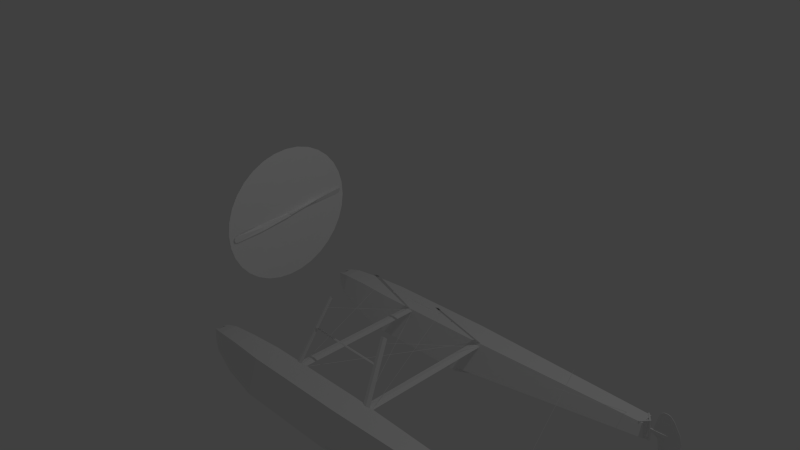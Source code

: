 # Source: c172p-detailed-pontoon.blend  (saved by Blender 2.64.0; exported with 4.5.12 LTS)
import bpy
from mathutils import Matrix  # noqa: F401  (used for matrix-valued properties, if any)

bpy.ops.wm.read_factory_settings(use_empty=True)
scene = bpy.context.scene
scene.name = 'Scene'

# ---- collections
col_collection_1 = bpy.data.collections.new('Collection 1'); scene.collection.children.link(col_collection_1)

# ---- materials (node trees are filled in below, after node groups)
mat_whitepaint_003 = bpy.data.materials.new('WhitePaint.003')
mat_whitepaint_003.alpha_threshold = 0.0
mat_whitepaint_003.use_transparent_shadow = False
mat_whitepaint_003.diffuse_color = (0.9, 0.9, 0.9, 1.0)
mat_whitepaint_003.roughness = 0.5
mat_whitepaint_003.specular_intensity = 0.64
mat_whitepaint_003.line_color = (0.0, 0.0, 0.0, 1.0)
mat_external_mat_000 = bpy.data.materials.new('external_mat.000')
mat_external_mat_000.alpha_threshold = 0.0
mat_external_mat_000.use_transparent_shadow = False
mat_external_mat_000.diffuse_color = (1.0, 1.0, 1.0, 1.0)
mat_external_mat_000.specular_color = (0.72, 0.72, 0.72)
mat_external_mat_000.roughness = 0.5
mat_external_mat_000.line_color = (0.0, 0.0, 0.0, 1.0)
mat_external_mat_004 = bpy.data.materials.new('external_mat.004')
mat_external_mat_004.alpha_threshold = 0.0
mat_external_mat_004.use_transparent_shadow = False
mat_external_mat_004.diffuse_color = (1.0, 1.0, 1.0, 1.0)
mat_external_mat_004.specular_color = (0.72, 0.72, 0.72)
mat_external_mat_004.roughness = 0.5
mat_external_mat_004.line_color = (0.0, 0.0, 0.0, 1.0)
mat_whitepaint_001 = bpy.data.materials.new('WhitePaint.001')
mat_whitepaint_001.alpha_threshold = 0.0
mat_whitepaint_001.use_transparent_shadow = False
mat_whitepaint_001.diffuse_color = (0.9, 0.9, 0.9, 1.0)
mat_whitepaint_001.roughness = 0.5
mat_whitepaint_001.specular_intensity = 0.64
mat_whitepaint_001.line_color = (0.0, 0.0, 0.0, 1.0)

# ---- node groups
ng_auto_smooth = bpy.data.node_groups.new('Auto Smooth', 'GeometryNodeTree')
_s = ng_auto_smooth.interface.new_socket(name='Geometry', in_out='OUTPUT', socket_type='NodeSocketGeometry')
_s = ng_auto_smooth.interface.new_socket(name='Geometry', in_out='INPUT', socket_type='NodeSocketGeometry')
_s = ng_auto_smooth.interface.new_socket(name='Angle', in_out='INPUT', socket_type='NodeSocketFloat')
_s.subtype = 'ANGLE'
_s.min_value = 0.0
_s.max_value = 3.142
ng_auto_smooth.is_modifier = True
_N = ng_auto_smooth.nodes; _L = ng_auto_smooth.links
n0 = _N.new('NodeGroupOutput'); n0.name = 'Group Output'; n0.location = (480, -100)
n1 = _N.new('NodeGroupInput'); n1.name = 'Group Input'; n1.location = (-420, -300)
n2 = _N.new('NodeGroupInput'); n2.name = 'Group Input.001'; n2.location = (-60, -100)
n3 = _N.new('GeometryNodeSetShadeSmooth'); n3.name = 'Set Shade Smooth'; n3.location = (120, -100)
n3.domain = 'EDGE'
n4 = _N.new('GeometryNodeSetShadeSmooth'); n4.name = 'Set Shade Smooth.001'; n4.location = (300, -100)
n5 = _N.new('GeometryNodeInputMeshEdgeAngle'); n5.name = 'Edge Angle'; n5.location = (-420, -220)
n6 = _N.new('GeometryNodeInputEdgeSmooth'); n6.name = 'Is Edge Smooth'; n6.location = (-60, -160)
n7 = _N.new('GeometryNodeInputShadeSmooth'); n7.name = 'Is Face Smooth'; n7.location = (-240, -340)
n8 = _N.new('FunctionNodeBooleanMath'); n8.name = 'Boolean Math'; n8.location = (-60, -220)
n9 = _N.new('FunctionNodeCompare'); n9.name = 'Compare'; n9.location = (-240, -180)
n9.operation = 'LESS_EQUAL'
_L.new(n5.outputs[0], n9.inputs[0])
_L.new(n4.outputs[0], n0.inputs[0])
_L.new(n1.outputs[1], n9.inputs[1])
_L.new(n9.outputs[0], n8.inputs[0])
_L.new(n7.outputs[0], n8.inputs[1])
_L.new(n2.outputs[0], n3.inputs[0])
_L.new(n6.outputs[0], n3.inputs[1])
_L.new(n3.outputs[0], n4.inputs[0])
_L.new(n8.outputs[0], n3.inputs[2])
n0.is_active_output = True

# ---- material node trees

# ---- world
world_world = bpy.data.worlds.new('World'); scene.world = world_world
world_world.color = (0.05088, 0.05088, 0.05088)
world_world.use_sun_shadow = False
world_world.sun_shadow_jitter_overblur = 0.0
world_world.cycles.sampling_method = 'MANUAL'
world_world.cycles.sample_map_resolution = 256

# ---- cameras
cam_camera = bpy.data.cameras.new('Camera')
cam_camera.clip_end = 100.0
cam_camera.lens = 35.0
cam_camera.sensor_width = 32.0
cam_camera.sensor_height = 18.0
cam_camera.ortho_scale = 7.314
cam_camera.dof.focus_distance = 0.0
cam_camera.dof.aperture_fstop = 128.0

# ---- lights
light_lamp = bpy.data.lights.new('Lamp', 'POINT')
light_lamp.transmission_factor = 0.0
light_lamp.cutoff_distance = 30.0
light_lamp.energy = 100.0
light_lamp.shadow_buffer_clip_start = 1.001
light_lamp.shadow_soft_size = 0.1
light_lamp.shadow_maximum_resolution = 0.006
light_lamp.use_absolute_resolution = True
light_lamp.cycles.use_multiple_importance_sampling = False

# ---- meshes
me_mesh_015 = bpy.data.meshes.new('Mesh.015')
me_mesh_015.from_pydata([(-1.369, 1.196, -1.532), (-1.367, 1.197, -1.537), (-1.371, 1.194, -1.537), (0.0779, -1.198, -1.504), (0.07995, -1.196, -1.509), (0.07628, -1.2, -1.51), (0.07628, 1.194, -1.51), (0.07995, 1.19, -1.509), (0.0779, 1.192, -1.504), (-1.371, -1.2, -1.537), (-1.367, -1.203, -1.537), (-1.369, -1.201, -1.532), (-1.465, -1.154, -1.52), (-1.462, -1.156, -1.519), (-1.461, -1.152, -1.522), (-1.483, 0.5896, -0.7215), (-1.48, 0.5887, -0.7202), (-1.479, 0.5904, -0.7226), (-1.479, -0.5963, -0.7226), (-1.48, -0.5946, -0.7202), (-1.483, -0.5955, -0.7215), (-1.461, 1.146, -1.522), (-1.462, 1.15, -1.519), (-1.465, 1.148, -1.52), (0.2436, 1.205, -1.512), (0.2464, 1.207, -1.509), (0.2474, 1.204, -1.512), (-0.1005, -0.625, -0.7317), (-0.09774, -0.6241, -0.7292), (-0.0968, -0.6259, -0.7315), (-0.0968, 0.62, -0.7315), (-0.09774, 0.6182, -0.7292), (-0.1005, 0.6191, -0.7317), (0.2474, -1.21, -1.512), (0.2464, -1.213, -1.509), (0.2436, -1.211, -1.512), (3.369, -1.441, -1.372), (3.359, -1.452, -1.373), (3.356, -1.452, -1.374), (3.335, -1.437, -1.375), (3.335, -1.432, -1.375), (3.356, -1.417, -1.374), (3.359, -1.417, -1.373), (3.369, -1.427, -1.372), (3.359, -1.452, -1.365), (3.369, -1.441, -1.364), (3.355, -1.452, -1.365), (3.334, -1.437, -1.366), (3.334, -1.432, -1.366), (3.355, -1.417, -1.365), (3.359, -1.417, -1.365), (3.369, -1.427, -1.364), (3.352, -1.434, -1.365), (3.254, -1.294, -1.375), (3.237, -1.306, -1.376), (3.237, -1.306, -1.367), (3.254, -1.294, -1.366), (3.237, -1.563, -1.376), (3.254, -1.575, -1.375), (3.254, -1.575, -1.367), (3.237, -1.563, -1.367), (3.369, -1.427, -1.372), (3.359, -1.417, -1.373), (3.356, -1.417, -1.374), (3.335, -1.432, -1.375), (3.335, -1.437, -1.375), (3.356, -1.452, -1.374), (3.359, -1.452, -1.373), (3.369, -1.441, -1.372), (3.376, -1.434, -1.718), (3.393, -1.427, -1.717), (3.383, -1.417, -1.718), (3.369, -1.417, -1.719), (3.359, -1.427, -1.719), (3.359, -1.441, -1.719), (3.369, -1.452, -1.719), (3.383, -1.452, -1.718), (3.393, -1.441, -1.717), (3.371, -1.427, -1.399), (3.361, -1.417, -1.4), (3.347, -1.417, -1.401), (3.337, -1.427, -1.401), (3.337, -1.441, -1.401), (3.347, -1.452, -1.401), (3.361, -1.452, -1.4), (3.371, -1.441, -1.399), (3.391, -1.427, -1.683), (3.381, -1.417, -1.683), (3.367, -1.417, -1.684), (3.357, -1.427, -1.685), (3.357, -1.441, -1.685), (3.367, -1.452, -1.684), (3.381, -1.452, -1.683), (3.391, -1.441, -1.683), (3.297, -1.441, -1.69), (3.297, -1.427, -1.69), (3.297, -1.441, -1.725), (3.297, -1.427, -1.725), (3.297, -1.441, -1.406), (3.297, -1.441, -1.379), (3.297, -1.427, -1.379), (3.297, -1.427, -1.406), (-3.457, -1.553, -1.649), (-0.09679, -1.66, -1.46), (-0.09668, -1.87, -2.069), (-0.09668, -0.9971, -2.066), (-0.09679, -1.21, -1.458), (-0.09658, -1.016, -2.013), (3.298, -1.25, -1.594), (3.298, -1.617, -1.595), (3.298, -1.433, -1.733), (-1.503, -0.8497, -0.9957), (-1.455, -0.8498, -0.9843), (-1.455, -0.8306, -0.9956), (-0.004982, -0.8497, -0.9957), (-0.0693, -0.8306, -0.9956), (-0.0693, -0.8498, -0.9843), (-1.455, -0.8497, -1.007), (-0.0693, -0.8497, -1.007), (-1.455, -0.8689, -0.9957), (-0.0693, -0.8689, -0.9957), (0.4858, -1.128, -1.987), (0.4858, -1.738, -1.987), (0.5246, -1.433, -2.192), (0.5199, -1.399, -2.168), (-1.457, 1.202, -1.521), (-1.457, -1.202, -1.521), (-1.368, -1.202, -1.535), (-1.368, 1.202, -1.535), (-1.457, -1.202, -1.549), (-1.457, 1.202, -1.549), (-1.546, -1.202, -1.535), (-1.546, 1.202, -1.535), (0.1627, 1.208, -1.494), (0.1627, -1.208, -1.494), (0.2516, -1.208, -1.508), (0.2516, 1.208, -1.508), (0.1625, -1.208, -1.521), (0.1625, 1.208, -1.521), (0.07366, -1.208, -1.508), (0.07366, 1.208, -1.508), (-1.502, -1.203, -1.506), (-1.502, -0.503, -0.5891), (-1.448, -0.521, -0.572), (-1.446, -1.221, -1.506), (-1.502, -0.5067, -0.5546), (-1.501, -1.238, -1.506), (-1.555, -0.4887, -0.5717), (-1.558, -1.221, -1.506), (0.1739, -1.225, -1.46), (0.09971, -1.242, -1.46), (-0.1868, -0.5908, -0.6595), (-0.1227, -0.5764, -0.67), (0.1723, -1.26, -1.459), (-0.1238, -0.5978, -0.6459), (0.2464, -1.243, -1.46), (-0.05975, -0.5835, -0.6565), (-2.098, -1.21, -1.523), (-2.098, -0.9971, -2.117), (-2.098, -1.433, -2.398), (-2.098, -1.87, -2.12), (-2.098, -1.66, -1.525), (-2.759, -1.249, -1.555), (-2.759, -1.621, -1.556), (-2.759, -1.794, -2.048), (-2.759, -1.433, -2.301), (-2.759, -1.073, -2.046), (-3.261, -1.182, -1.91), (-3.261, -1.433, -2.094), (-3.261, -1.686, -1.911), (-0.09655, -1.134, -2.093), (-0.09655, -1.736, -2.093), (-0.09668, -1.433, -2.348), (3.298, -1.557, -1.379), (3.298, -1.311, -1.378), (-0.09658, -1.851, -2.016), (-3.261, -1.588, -1.604), (-3.457, -1.315, -1.649), (-3.261, -1.281, -1.602), (-3.457, -1.495, -1.649), (-3.457, -1.374, -1.649), (-3.565, -1.495, -1.688), (-3.565, -1.521, -1.688), (-3.565, -1.347, -1.688), (-3.565, -1.374, -1.688), (-3.565, -1.495, -1.736), (-3.457, -1.591, -1.809), (-3.457, -1.276, -1.808), (-3.565, -1.374, -1.736), (-3.479, -1.495, -1.862), (-3.479, -1.374, -1.862), (-3.479, -1.434, -1.862), (0.4219, -1.195, -1.723), (0.4219, -1.672, -1.723), (-0.03263, -1.2, -1.722), (-0.03263, -1.669, -1.722), (-0.03263, 1.669, -1.722), (-0.03263, 1.2, -1.722), (0.4219, 1.672, -1.723), (0.4219, 1.195, -1.723), (-3.479, 1.434, -1.862), (-3.479, 1.374, -1.862), (-3.479, 1.495, -1.862), (-3.565, 1.374, -1.736), (-3.457, 1.276, -1.808), (-3.457, 1.591, -1.809), (-3.565, 1.495, -1.736), (-3.565, 1.374, -1.688), (-3.565, 1.347, -1.688), (-3.565, 1.521, -1.688), (-3.565, 1.495, -1.688), (-3.457, 1.374, -1.649), (-3.457, 1.495, -1.649), (-3.261, 1.281, -1.602), (-3.457, 1.315, -1.649), (-3.261, 1.588, -1.604), (-0.09658, 1.851, -2.016), (3.298, 1.311, -1.378), (3.298, 1.557, -1.379), (-0.09668, 1.433, -2.348), (-0.09655, 1.736, -2.093), (-0.09655, 1.134, -2.093), (-3.261, 1.686, -1.911), (-3.261, 1.433, -2.094), (-3.261, 1.182, -1.91), (-2.759, 1.073, -2.046), (-2.759, 1.433, -2.301), (-2.759, 1.794, -2.048), (-2.759, 1.621, -1.556), (-2.759, 1.249, -1.555), (-2.098, 1.66, -1.525), (-2.098, 1.87, -2.12), (-2.098, 1.433, -2.398), (-2.098, 0.9971, -2.117), (-2.098, 1.21, -1.523), (-0.05975, 0.5835, -0.6565), (0.2464, 1.243, -1.46), (-0.1238, 0.5978, -0.6459), (0.1723, 1.26, -1.459), (-0.1227, 0.5764, -0.67), (-0.1868, 0.5908, -0.6595), (0.09971, 1.242, -1.46), (0.1739, 1.225, -1.46), (-1.558, 1.221, -1.506), (-1.555, 0.4887, -0.5717), (-1.501, 1.238, -1.506), (-1.502, 0.5067, -0.5546), (-1.446, 1.221, -1.506), (-1.448, 0.521, -0.572), (-1.502, 0.503, -0.5891), (-1.502, 1.203, -1.506), (0.5199, 1.399, -2.168), (0.5246, 1.433, -2.192), (0.4858, 1.738, -1.987), (0.4858, 1.128, -1.987), (-0.0701, 0.8882, -0.9958), (-1.456, 0.8505, -0.9958), (-0.06957, 0.8689, -1.007), (-1.455, 0.8497, -1.007), (-0.06958, 0.8692, -0.9843), (-0.06906, 0.8499, -0.9955), (-0.005285, 0.8708, -0.9956), (-1.455, 0.8122, -0.9956), (-1.455, 0.8315, -0.9844), (-1.503, 0.8301, -0.9957), (3.298, 1.433, -1.733), (3.298, 1.617, -1.595), (3.298, 1.25, -1.594), (-0.09658, 1.016, -2.013), (-0.09679, 1.21, -1.458), (-0.09668, 0.9971, -2.066), (-0.09668, 1.87, -2.069), (-0.09679, 1.66, -1.46), (-3.457, 1.553, -1.649), (3.297, 1.427, -1.406), (3.297, 1.427, -1.379), (3.297, 1.441, -1.379), (3.297, 1.441, -1.406), (3.297, 1.427, -1.725), (3.297, 1.441, -1.725), (3.297, 1.427, -1.69), (3.297, 1.441, -1.69), (3.391, 1.441, -1.683), (3.381, 1.452, -1.683), (3.367, 1.452, -1.684), (3.357, 1.441, -1.685), (3.357, 1.427, -1.685), (3.367, 1.417, -1.684), (3.381, 1.417, -1.683), (3.391, 1.427, -1.683), (3.371, 1.441, -1.399), (3.361, 1.452, -1.4), (3.347, 1.452, -1.401), (3.337, 1.441, -1.401), (3.337, 1.427, -1.401), (3.347, 1.417, -1.401), (3.361, 1.417, -1.4), (3.371, 1.427, -1.399), (3.393, 1.441, -1.717), (3.383, 1.452, -1.718), (3.369, 1.452, -1.719), (3.359, 1.441, -1.719), (3.359, 1.427, -1.719), (3.369, 1.417, -1.719), (3.383, 1.417, -1.718), (3.393, 1.427, -1.717), (3.376, 1.434, -1.718), (3.369, 1.441, -1.372), (3.359, 1.452, -1.373), (3.356, 1.452, -1.374), (3.335, 1.437, -1.375), (3.335, 1.432, -1.375), (3.356, 1.417, -1.374), (3.359, 1.417, -1.373), (3.369, 1.427, -1.372), (3.237, 1.563, -1.367), (3.254, 1.575, -1.367), (3.254, 1.575, -1.375), (3.237, 1.563, -1.376), (3.254, 1.294, -1.366), (3.237, 1.306, -1.367), (3.237, 1.306, -1.376), (3.254, 1.294, -1.375), (3.352, 1.434, -1.365), (3.369, 1.427, -1.364), (3.359, 1.417, -1.365), (3.355, 1.417, -1.365), (3.334, 1.432, -1.366), (3.334, 1.437, -1.366), (3.355, 1.452, -1.365), (3.369, 1.441, -1.364), (3.359, 1.452, -1.365), (3.369, 1.427, -1.372), (3.359, 1.417, -1.373), (3.356, 1.417, -1.374), (3.335, 1.432, -1.375), (3.335, 1.437, -1.375), (3.356, 1.452, -1.374), (3.359, 1.452, -1.373), (3.369, 1.441, -1.372), (-1.013, -0.8498, -0.9843), (-1.013, -0.8306, -0.9956), (-0.0693, -0.8306, -0.9956), (-0.0693, -0.8498, -0.9843), (-1.013, -0.8497, -1.007), (-0.0693, -0.8497, -1.007), (-1.013, -0.8689, -0.9957), (-0.0693, -0.8689, -0.9957), (-0.0693, 0.8689, -0.9957), (-1.013, 0.8689, -0.9957), (-0.0693, 0.8497, -1.007), (-1.013, 0.8497, -1.007), (-0.0693, 0.8498, -0.9843), (-0.0693, 0.8306, -0.9956), (-1.013, 0.8306, -0.9956), (-1.013, 0.8498, -0.9843), (-1.013, -0.8498, -0.9843), (-1.013, -0.8306, -0.9956), (-0.0693, -0.8306, -0.9956), (-0.0693, -0.8498, -0.9843), (-1.013, -0.8497, -1.007), (-0.0693, -0.8497, -1.007), (-1.013, -0.8689, -0.9957), (-0.0693, -0.8689, -0.9957), (-0.0701, 0.8882, -0.9958), (-1.013, 0.8689, -0.9957), (-0.06957, 0.8689, -1.007), (-1.013, 0.8497, -1.007), (-0.06958, 0.8692, -0.9843), (-0.06906, 0.8499, -0.9955), (-1.013, 0.8243, -0.9955), (-1.013, 0.8435, -0.9843), (-1.455, -0.8498, -0.9843), (-0.5116, -0.8498, -0.9843), (-0.5116, -0.8306, -0.9956), (-1.455, -0.8306, -0.9956), (-1.455, -0.8306, -0.9956), (-0.5116, -0.8306, -0.9956), (-0.5116, -0.8497, -1.007), (-1.455, -0.8497, -1.007), (-1.455, -0.8497, -1.007), (-0.5116, -0.8497, -1.007), (-0.5116, -0.8689, -0.9957), (-1.455, -0.8689, -0.9957), (-0.5116, -0.8498, -0.9843), (-1.455, -0.8498, -0.9843), (-1.455, -0.8689, -0.9957), (-0.5116, -0.8689, -0.9957), (-0.5117, 0.8572, -0.9843), (-0.5122, 0.8762, -0.9958), (-1.456, 0.8505, -0.9958), (-1.455, 0.8315, -0.9844), (-1.455, 0.8312, -1.007), (-1.456, 0.8505, -0.9958), (-0.5122, 0.8762, -0.9958), (-0.5117, 0.8569, -1.007), (-1.455, 0.8122, -0.9956), (-1.455, 0.8312, -1.007), (-0.5117, 0.8569, -1.007), (-0.5111, 0.8379, -0.9955), (-1.455, 0.8315, -0.9844), (-1.455, 0.8122, -0.9956), (-0.5111, 0.8379, -0.9955), (-0.5117, 0.8572, -0.9843), (2.787, 0.2292, -0.1601), (2.787, 0.2269, -0.1581), (2.783, 0.2284, -0.1599), (2.982, -1.355, -1.396), (2.981, -1.359, -1.394), (2.978, -1.357, -1.396), (2.797, -0.2353, -0.2027), (2.798, -0.2367, -0.2053), (2.794, -0.2362, -0.2049), (3.006, 1.383, -1.392), (3.007, 1.382, -1.396), (3.003, 1.382, -1.394)], [], [(0, 3, 4, 1), (1, 4, 5, 2), (3, 0, 2, 5), (8, 6, 9, 11), (10, 9, 6, 7), (11, 10, 7, 8), (12, 13, 16, 15), (13, 14, 17, 16), (15, 17, 14, 12), (20, 23, 21, 18), (22, 19, 18, 21), (23, 20, 19, 22), (24, 27, 28, 25), (25, 28, 29, 26), (27, 24, 26, 29), (32, 30, 33, 35), (34, 33, 30, 31), (35, 34, 31, 32), (37, 36, 45, 44), (38, 37, 44, 46), (40, 39, 47, 48), (42, 41, 49, 50), (43, 42, 50, 51), (36, 43, 51, 45), (44, 45, 52), (46, 44, 52), (47, 46, 52), (48, 47, 52), (49, 48, 52), (50, 49, 52), (51, 50, 52), (45, 51, 52), (40, 54, 53, 41), (48, 55, 54, 40), (49, 56, 55, 48), (41, 53, 56, 49), (53, 54, 55, 56), (38, 58, 57, 39), (46, 59, 58, 38), (47, 60, 59, 46), (39, 57, 60, 47), (57, 58, 59, 60), (61, 68, 85, 78), (62, 61, 78, 79), (79, 80, 63, 62), (80, 81, 64, 63), (82, 83, 66, 65), (83, 84, 67, 66), (84, 85, 68, 67), (70, 77, 69), (71, 70, 69), (72, 71, 69), (73, 72, 69), (74, 73, 69), (75, 74, 69), (76, 75, 69), (77, 76, 69), (86, 93, 77, 70), (87, 86, 70, 71), (88, 87, 71, 72), (89, 88, 72, 73), (91, 90, 74, 75), (92, 91, 75, 76), (93, 92, 76, 77), (85, 93, 86, 78), (87, 79, 78, 86), (88, 80, 79, 87), (89, 81, 80, 88), (90, 82, 81, 89), (91, 83, 82, 90), (92, 84, 83, 91), (93, 85, 84, 92), (94, 95, 97, 96), (95, 94, 90, 89), (81, 82, 98, 101), (94, 96, 74, 90), (89, 73, 97, 95), (73, 74, 96, 97), (82, 65, 99, 98), (65, 64, 100, 99), (64, 81, 101, 100), (108, 109, 110), (111, 112, 113), (114, 115, 116), (111, 113, 117), (114, 118, 115), (111, 117, 119), (114, 120, 118), (119, 112, 111), (114, 116, 120), (107, 108, 121), (110, 122, 123), (108, 124, 121), (125, 126, 127, 128), (128, 127, 129, 130), (130, 129, 131, 132), (126, 125, 132, 131), (133, 134, 135, 136), (136, 135, 137, 138), (138, 137, 139, 140), (134, 133, 140, 139), (141, 142, 143, 144), (144, 143, 145, 146), (146, 145, 147, 148), (142, 141, 148, 147), (149, 150, 151, 152), (150, 153, 154, 151), (153, 155, 156, 154), (155, 149, 152, 156), (158, 105, 172, 159), (159, 172, 104, 160), (161, 163, 164, 160), (160, 164, 165, 159), (159, 165, 166, 158), (158, 166, 162, 157), (166, 167, 178, 162), (165, 168, 167, 166), (164, 169, 168, 165), (163, 176, 169, 164), (176, 102, 186, 169), (167, 187, 177, 178), (175, 122, 110, 109), (113, 112, 340, 341), (257, 260, 353, 350), (116, 115, 342, 343), (262, 258, 351, 354), (110, 123, 124, 108), (122, 121, 124, 123), (121, 170, 107), (175, 171, 122), (170, 171, 172), (108, 174, 173, 109), (175, 109, 173, 103), (106, 174, 108, 107), (106, 103, 173, 174), (162, 178, 176, 163), (157, 162, 163, 161), (180, 179, 176, 178), (177, 180, 178), (179, 102, 176), (102, 179, 181, 182), (180, 177, 183, 184), (186, 102, 182), (187, 183, 177), (186, 185, 189), (188, 187, 190), (189, 168, 169), (186, 189, 169), (190, 167, 168), (190, 187, 167), (107, 158, 157), (106, 107, 157), (107, 105, 158), (175, 161, 160), (104, 175, 160), (175, 103, 161), (184, 183, 188), (183, 187, 188), (182, 181, 185), (182, 185, 186), (180, 184, 188, 190), (179, 189, 185, 181), (171, 104, 172), (171, 175, 104), (170, 172, 105), (107, 170, 105), (189, 191, 168), (191, 190, 168), (191, 179, 180), (190, 191, 180), (191, 189, 179), (106, 157, 161, 103), (121, 122, 193, 192), (170, 121, 192, 194), (122, 171, 195, 193), (171, 170, 194, 195), (192, 193, 195, 194), (63, 64, 65, 66), (62, 63, 66), (62, 66, 67), (62, 67, 68), (61, 62, 68), (314, 307, 313), (313, 307, 308), (313, 308, 309), (313, 309, 312), (312, 309, 310, 311), (199, 197, 196, 198), (220, 196, 197, 221), (253, 198, 196, 220), (221, 197, 199, 254), (254, 199, 198, 253), (269, 272, 230, 234), (200, 212, 202), (201, 211, 200), (200, 211, 212), (200, 223, 201), (202, 223, 200), (268, 270, 221), (221, 270, 219), (220, 271, 216), (220, 219, 271), (212, 210, 206, 202), (211, 201, 203, 207), (209, 205, 206), (209, 206, 210), (208, 203, 204), (207, 203, 208), (216, 230, 272), (271, 231, 216), (216, 231, 230), (268, 233, 270), (269, 234, 268), (268, 234, 233), (201, 224, 204), (201, 223, 224), (205, 222, 202), (202, 222, 223), (203, 201, 204), (205, 202, 206), (204, 214, 208), (205, 209, 273), (211, 207, 208, 214), (273, 209, 210, 212), (212, 215, 273), (214, 213, 211), (211, 213, 215, 212), (234, 230, 228, 229), (229, 228, 215, 213), (269, 217, 218, 272), (269, 268, 267, 217), (216, 272, 218, 266), (267, 266, 218, 217), (221, 219, 220), (216, 253, 220), (254, 268, 221), (253, 252, 251, 254), (265, 267, 251, 252), (120, 116, 343, 347), (260, 259, 352, 353), (117, 113, 341, 344), (255, 257, 350, 348), (216, 266, 265, 253), (224, 213, 214, 204), (215, 222, 205, 273), (228, 227, 222, 215), (227, 226, 223, 222), (226, 225, 224, 223), (225, 229, 213, 224), (233, 234, 229, 225), (232, 233, 225, 226), (231, 232, 226, 227), (230, 231, 227, 228), (232, 231, 271, 219), (233, 232, 219, 270), (236, 235, 239, 242), (238, 237, 235, 236), (241, 240, 237, 238), (242, 239, 240, 241), (249, 244, 243, 250), (245, 243, 244, 246), (247, 245, 246, 248), (250, 247, 248, 249), (267, 254, 251), (265, 252, 253), (268, 254, 267), (261, 255, 259), (256, 264, 263), (261, 257, 255), (264, 256, 258), (261, 260, 257), (264, 258, 262), (261, 259, 260), (264, 262, 263), (267, 265, 266), (311, 275, 274, 294), (310, 276, 275, 311), (293, 277, 276, 310), (302, 278, 279, 301), (286, 280, 278, 302), (281, 285, 301, 279), (294, 274, 277, 293), (280, 286, 285, 281), (281, 279, 278, 280), (282, 283, 291, 290), (283, 284, 292, 291), (284, 285, 293, 292), (285, 286, 294, 293), (286, 287, 295, 294), (287, 288, 296, 295), (288, 289, 297, 296), (290, 297, 289, 282), (282, 298, 299, 283), (283, 299, 300, 284), (284, 300, 301, 285), (286, 302, 303, 287), (287, 303, 304, 288), (288, 304, 305, 289), (289, 305, 298, 282), (298, 306, 299), (299, 306, 300), (300, 306, 301), (301, 306, 302), (302, 306, 303), (303, 306, 304), (304, 306, 305), (305, 306, 298), (291, 308, 307, 290), (292, 309, 308, 291), (293, 310, 309, 292), (295, 312, 311, 294), (296, 313, 312, 295), (313, 296, 297, 314), (314, 297, 290, 307), (318, 315, 316, 317), (336, 328, 315, 318), (328, 329, 316, 315), (329, 337, 317, 316), (337, 336, 318, 317), (322, 319, 320, 321), (334, 326, 319, 322), (326, 327, 320, 319), (327, 335, 321, 320), (335, 334, 322, 321), (330, 323, 324), (324, 323, 325), (325, 323, 326), (326, 323, 327), (327, 323, 328), (328, 323, 329), (329, 323, 331), (331, 323, 330), (339, 330, 324, 332), (332, 324, 325, 333), (333, 325, 326, 334), (335, 327, 328, 336), (337, 329, 331, 338), (338, 331, 330, 339), (345, 347, 363, 361), (354, 351, 367, 370), (352, 348, 364, 368), (349, 355, 371, 365), (340, 346, 362, 356), (348, 350, 366, 364), (353, 352, 368, 369), (342, 345, 361, 358), (118, 120, 347, 345), (115, 118, 345, 342), (256, 263, 355, 349), (112, 119, 346, 340), (263, 262, 354, 355), (258, 256, 349, 351), (259, 255, 348, 352), (119, 117, 344, 346), (341, 340, 356, 357), (355, 354, 370, 371), (344, 341, 357, 360), (347, 343, 359, 363), (343, 342, 358, 359), (350, 353, 369, 366), (351, 349, 365, 367), (346, 344, 360, 362), (372, 373, 374, 375), (359, 373, 372, 356), (358, 374, 373, 359), (357, 375, 374, 358), (356, 372, 375, 357), (376, 377, 378, 379), (358, 377, 376, 357), (361, 378, 377, 358), (360, 379, 378, 361), (357, 376, 379, 360), (380, 381, 382, 383), (361, 381, 380, 360), (363, 382, 381, 361), (362, 383, 382, 363), (360, 380, 383, 362), (384, 385, 386, 387), (356, 385, 384, 359), (362, 386, 385, 356), (363, 387, 386, 362), (359, 384, 387, 363), (388, 389, 390, 391), (364, 389, 388, 368), (365, 390, 389, 364), (371, 391, 390, 365), (368, 388, 391, 371), (392, 393, 394, 395), (365, 393, 392, 367), (364, 394, 393, 365), (366, 395, 394, 364), (367, 392, 395, 366), (396, 397, 398, 399), (367, 397, 396, 370), (366, 398, 397, 367), (369, 399, 398, 366), (370, 396, 399, 369), (400, 401, 402, 403), (370, 401, 400, 371), (369, 402, 401, 370), (368, 403, 402, 369), (371, 400, 403, 368), (406, 404, 407, 409), (408, 407, 404, 405), (409, 408, 405, 406), (412, 410, 413, 415), (414, 413, 410, 411), (415, 414, 411, 412)])
me_mesh_015.polygons.foreach_set('use_smooth', [0, 0, 0, 0, 0, 0, 0, 0, 0, 0, 0, 0, 0, 0, 0, 0, 0, 0, 1, 1, 1, 1, 1, 1, 1, 1, 1, 1, 1, 1, 1, 1, 1, 1, 1, 1, 1, 1, 1, 1, 1, 1, 1, 1, 1, 1, 1, 1, 1, 1, 1, 1, 1, 1, 1, 1, 1, 1, 1, 1, 1, 1, 1, 1, 1, 1, 1, 1, 1, 1, 1, 1, 1, 1, 1, 1, 1, 1, 1, 1, 1, 1, 1, 1, 1, 1, 1, 1, 1, 1, 1, 1, 1, 1, 1, 1, 1, 1, 1, 1, 1, 1, 1, 1, 1, 1, 1, 1, 1, 1, 1, 1, 1, 1, 1, 1, 1, 1, 1, 1, 1, 1, 1, 1, 1, 1, 1, 1, 1, 1, 1, 1, 1, 1, 1, 1, 1, 1, 1, 1, 1, 1, 1, 1, 1, 1, 1, 1, 1, 1, 1, 1, 1, 1, 1, 1, 1, 1, 1, 1, 1, 1, 1, 1, 1, 1, 1, 1, 1, 1, 1, 1, 1, 1, 1, 1, 1, 1, 1, 1, 1, 1, 1, 1, 1, 1, 1, 1, 1, 1, 1, 1, 1, 1, 1, 1, 1, 1, 1, 1, 1, 1, 1, 1, 1, 1, 1, 1, 1, 1, 1, 1, 1, 1, 1, 1, 1, 1, 1, 1, 1, 1, 1, 1, 1, 1, 1, 1, 1, 1, 1, 1, 1, 1, 1, 1, 1, 1, 1, 1, 1, 1, 1, 1, 1, 1, 1, 1, 1, 1, 1, 1, 1, 1, 1, 1, 1, 1, 1, 1, 1, 1, 1, 1, 1, 1, 1, 1, 1, 1, 1, 1, 1, 1, 1, 1, 1, 1, 1, 1, 1, 1, 1, 1, 1, 1, 1, 1, 1, 1, 1, 1, 1, 1, 1, 1, 1, 1, 1, 1, 1, 1, 1, 1, 1, 1, 1, 1, 1, 1, 1, 1, 1, 1, 1, 1, 1, 1, 1, 1, 1, 1, 1, 1, 1, 1, 1, 1, 1, 1, 1, 1, 1, 1, 1, 1, 1, 1, 1, 1, 1, 1, 1, 1, 1, 1, 1, 1, 1, 1, 1, 1, 1, 1, 1, 1, 1, 1, 1, 1, 1, 1, 1, 1, 1, 1, 1, 1, 1, 1, 1, 1, 1, 1, 1, 1, 1, 1, 1, 1, 1, 1, 1, 1, 1, 1, 1, 1, 1, 1, 1, 1, 1, 1, 1, 1, 1, 1, 1, 1, 1, 1, 0, 0, 0, 0, 0, 0])
_uv = me_mesh_015.uv_layers.new(name='UVMap')
_uv.uv.foreach_set('vector', [0.9556, 0.8977, 0.9556, 0.8832, 0.9702, 0.8832, 0.9702, 0.8977, 0.9556, 0.8977, 0.9556, 0.8832, 0.9702, 0.8832, 0.9702, 0.8977, 0.9556, 0.8977, 0.9556, 0.8832, 0.9702, 0.8832, 0.9702, 0.8977, 0.9556, 0.8977, 0.9702, 0.8977, 0.9702, 0.8832, 0.9556, 0.8832, 0.9556, 0.8977, 0.9702, 0.8977, 0.9702, 0.8832, 0.9556, 0.8832, 0.9556, 0.8977, 0.9702, 0.8977, 0.9702, 0.8832, 0.9556, 0.8832, 0.9556, 0.8977, 0.9702, 0.8977, 0.9702, 0.8832, 0.9556, 0.8832, 0.9556, 0.8977, 0.9702, 0.8977, 0.9702, 0.8832, 0.9556, 0.8832, 0.9556, 0.8977, 0.9702, 0.8977, 0.9702, 0.8832, 0.9556, 0.8832, 0.9556, 0.8977, 0.9556, 0.8832, 0.9702, 0.8832, 0.9702, 0.8977, 0.9556, 0.8977, 0.9556, 0.8832, 0.9702, 0.8832, 0.9702, 0.8977, 0.9556, 0.8977, 0.9556, 0.8832, 0.9702, 0.8832, 0.9702, 0.8977, 0.9556, 0.8977, 0.9556, 0.8832, 0.9702, 0.8832, 0.9702, 0.8977, 0.9556, 0.8977, 0.9556, 0.8832, 0.9702, 0.8832, 0.9702, 0.8977, 0.9556, 0.8977, 0.9556, 0.8832, 0.9702, 0.8832, 0.9702, 0.8977, 0.9556, 0.8977, 0.9702, 0.8977, 0.9702, 0.8832, 0.9556, 0.8832, 0.9556, 0.8977, 0.9702, 0.8977, 0.9702, 0.8832, 0.9556, 0.8832, 0.9556, 0.8977, 0.9702, 0.8977, 0.9702, 0.8832, 0.9556, 0.8832, 0.8455, 0.9446, 0.8507, 0.942, 0.8507, 0.9422, 0.8455, 0.9447, 0.8455, 0.9454, 0.8455, 0.9446, 0.8455, 0.9447, 0.8455, 0.9456, 0.8556, 0.9508, 0.8531, 0.9508, 0.8531, 0.951, 0.8556, 0.951, 0.8632, 0.9446, 0.8632, 0.9454, 0.8632, 0.9456, 0.8632, 0.9447, 0.858, 0.942, 0.8632, 0.9446, 0.8632, 0.9447, 0.858, 0.9422, 0.8507, 0.942, 0.858, 0.942, 0.858, 0.9422, 0.8507, 0.9422, 0.8455, 0.9447, 0.8507, 0.9422, 0.8543, 0.9466, 0.8455, 0.9456, 0.8455, 0.9447, 0.8543, 0.9466, 0.8531, 0.951, 0.8455, 0.9456, 0.8543, 0.9466, 0.8556, 0.951, 0.8531, 0.951, 0.8543, 0.9466, 0.8632, 0.9456, 0.8556, 0.951, 0.8543, 0.9466, 0.8632, 0.9447, 0.8632, 0.9456, 0.8543, 0.9466, 0.858, 0.9422, 0.8632, 0.9447, 0.8543, 0.9466, 0.8507, 0.9422, 0.858, 0.9422, 0.8543, 0.9466, 0.8556, 0.9508, 0.9204, 0.9701, 0.9269, 0.9657, 0.8632, 0.9454, 0.8556, 0.951, 0.9204, 0.9702, 0.9204, 0.9701, 0.8556, 0.9508, 0.8632, 0.9456, 0.9269, 0.9659, 0.9204, 0.9702, 0.8556, 0.951, 0.8632, 0.9454, 0.9269, 0.9657, 0.9269, 0.9659, 0.8632, 0.9456, 0.9269, 0.9657, 0.9204, 0.9701, 0.9204, 0.9702, 0.9269, 0.9659, 0.8455, 0.9454, 0.7819, 0.9657, 0.7883, 0.9701, 0.8531, 0.9508, 0.8455, 0.9456, 0.7819, 0.9659, 0.7819, 0.9657, 0.8455, 0.9454, 0.8531, 0.951, 0.7883, 0.9703, 0.7819, 0.9659, 0.8455, 0.9456, 0.8531, 0.9508, 0.7883, 0.9701, 0.7883, 0.9703, 0.8531, 0.951, 0.7883, 0.9701, 0.7819, 0.9657, 0.7819, 0.9659, 0.7883, 0.9703, 0.956, 0.8568, 0.962, 0.8568, 0.9622, 0.8624, 0.9566, 0.8624, 0.95, 0.8569, 0.956, 0.8568, 0.9566, 0.8624, 0.951, 0.8624, 0.951, 0.8624, 0.9454, 0.8624, 0.9486, 0.8572, 0.95, 0.8569, 0.9454, 0.8624, 0.9399, 0.8624, 0.9386, 0.8572, 0.9486, 0.8572, 0.9789, 0.8624, 0.9733, 0.8624, 0.9694, 0.8571, 0.9798, 0.8569, 0.9733, 0.8624, 0.9677, 0.8624, 0.968, 0.8568, 0.9694, 0.8571, 0.9677, 0.8624, 0.9622, 0.8624, 0.962, 0.8568, 0.968, 0.8568, 0.9466, 0.9334, 0.9428, 0.9353, 0.9401, 0.9321, 0.9466, 0.9307, 0.9466, 0.9334, 0.9401, 0.9321, 0.9428, 0.9288, 0.9466, 0.9307, 0.9401, 0.9321, 0.9375, 0.9288, 0.9428, 0.9288, 0.9401, 0.9321, 0.9337, 0.9307, 0.9375, 0.9288, 0.9401, 0.9321, 0.9337, 0.9334, 0.9337, 0.9307, 0.9401, 0.9321, 0.9375, 0.9353, 0.9337, 0.9334, 0.9401, 0.9321, 0.9428, 0.9353, 0.9375, 0.9353, 0.9401, 0.9321, 0.9566, 0.9183, 0.9621, 0.9183, 0.9622, 0.925, 0.9566, 0.925, 0.951, 0.9183, 0.9566, 0.9183, 0.9566, 0.925, 0.951, 0.925, 0.9454, 0.9183, 0.951, 0.9183, 0.951, 0.925, 0.9454, 0.925, 0.9399, 0.9183, 0.9454, 0.9183, 0.9454, 0.925, 0.9399, 0.925, 0.9733, 0.9183, 0.9789, 0.9183, 0.9789, 0.925, 0.9733, 0.925, 0.9677, 0.9183, 0.9733, 0.9183, 0.9733, 0.925, 0.9677, 0.925, 0.9621, 0.9183, 0.9677, 0.9183, 0.9677, 0.925, 0.9622, 0.925, 0.9622, 0.8624, 0.9621, 0.9183, 0.9566, 0.9183, 0.9566, 0.8624, 0.951, 0.9183, 0.951, 0.8624, 0.9566, 0.8624, 0.9566, 0.9183, 0.9454, 0.9183, 0.9454, 0.8624, 0.951, 0.8624, 0.951, 0.9183, 0.9399, 0.9183, 0.9399, 0.8624, 0.9454, 0.8624, 0.9454, 0.9183, 0.9789, 0.9183, 0.9789, 0.8624, 0.9844, 0.8624, 0.9844, 0.9183, 0.9733, 0.9183, 0.9733, 0.8624, 0.9789, 0.8624, 0.9789, 0.9183, 0.9677, 0.9183, 0.9677, 0.8624, 0.9733, 0.8624, 0.9733, 0.9183, 0.9621, 0.9183, 0.9622, 0.8624, 0.9677, 0.8624, 0.9677, 0.9183, 0.9854, 0.9226, 0.9854, 0.9226, 0.9853, 0.9195, 0.9853, 0.9195, 0.9663, 0.8749, 0.9663, 0.8749, 0.9908, 0.876, 0.9908, 0.876, 0.9898, 0.9289, 0.9898, 0.9289, 0.9735, 0.9279, 0.9735, 0.9279, 0.9663, 0.8749, 0.9663, 0.8678, 0.9918, 0.8689, 0.9908, 0.876, 0.9908, 0.876, 0.9918, 0.8689, 0.9663, 0.8678, 0.9663, 0.8749, 0.9918, 0.8689, 0.9918, 0.8689, 0.9663, 0.8678, 0.9663, 0.8678, 0.9898, 0.9289, 0.9891, 0.9343, 0.9735, 0.9334, 0.9735, 0.9279, 0.9891, 0.9343, 0.9891, 0.9343, 0.9735, 0.9334, 0.9735, 0.9334, 0.9891, 0.9343, 0.9898, 0.9289, 0.9735, 0.9279, 0.9735, 0.9334, 0.5502, 0.0482, 0.4559, 0.04818, 0.5031, 0.03036, 0.9209, 0.7511, 0.9209, 0.7351, 0.9369, 0.7351, 0.9209, 0.7511, 0.9209, 0.7351, 0.9369, 0.7351, 0.9209, 0.7511, 0.9209, 0.7351, 0.9369, 0.7351, 0.9209, 0.7511, 0.9209, 0.7351, 0.9369, 0.7351, 0.9209, 0.7511, 0.9209, 0.7351, 0.9369, 0.7351, 0.9209, 0.7511, 0.9209, 0.7351, 0.9369, 0.7351, 0.9209, 0.7511, 0.9209, 0.7351, 0.9369, 0.7351, 0.9209, 0.7511, 0.9209, 0.7351, 0.9369, 0.7351, 0.7125, 0.5142, 0.5927, 0.07589, 0.7137, 0.4376, 0.3546, 0.0724, 0.2923, 0.4376, 0.1992, 0.4267, 0.5927, 0.07589, 0.7962, 0.428, 0.7137, 0.4376, 0.9735, 0.8335, 0.9735, 0.5086, 0.9979, 0.5086, 0.9979, 0.8335, 0.8997, 0.8335, 0.8997, 0.5086, 0.9245, 0.5086, 0.9245, 0.8335, 0.9245, 0.8335, 0.9245, 0.5086, 0.9491, 0.5086, 0.9491, 0.8335, 0.9735, 0.5086, 0.9735, 0.8335, 0.9491, 0.8335, 0.9491, 0.5086, 0.9735, 0.8335, 0.9735, 0.5072, 0.9979, 0.5072, 0.9979, 0.8335, 0.8997, 0.8335, 0.8997, 0.5072, 0.9245, 0.5072, 0.9245, 0.8335, 0.9245, 0.8335, 0.9245, 0.5072, 0.9491, 0.5072, 0.9491, 0.8335, 0.9735, 0.5072, 0.9735, 0.8335, 0.9491, 0.8335, 0.9491, 0.5072, 0.9282, 0.5667, 0.9295, 0.7782, 0.9078, 0.7787, 0.9069, 0.5649, 0.9733, 0.5647, 0.9727, 0.7786, 0.9615, 0.7828, 0.9613, 0.5628, 0.9613, 0.5628, 0.9615, 0.7828, 0.9491, 0.7823, 0.9491, 0.5647, 0.9295, 0.7782, 0.9282, 0.5667, 0.9491, 0.5647, 0.9491, 0.7823, 0.9269, 0.5844, 0.9552, 0.5863, 0.9524, 0.7873, 0.9282, 0.7842, 0.9552, 0.5863, 0.9684, 0.5808, 0.9646, 0.7853, 0.9524, 0.7873, 0.9684, 0.5808, 0.9829, 0.579, 0.977, 0.7823, 0.9646, 0.7853, 0.9013, 0.5787, 0.9269, 0.5844, 0.9282, 0.7842, 0.9043, 0.782, 0.7247, 0.7751, 0.7272, 0.5144, 0.8666, 0.5156, 0.8641, 0.7847, 0.1417, 0.7848, 0.1392, 0.5156, 0.2785, 0.5144, 0.281, 0.7751, 0.445, 0.7706, 0.4551, 0.8557, 0.3178, 0.8628, 0.281, 0.7751, 0.281, 0.7751, 0.3178, 0.8628, 0.1975, 0.8829, 0.1417, 0.7848, 0.8641, 0.7847, 0.8085, 0.8829, 0.688, 0.8629, 0.7247, 0.7751, 0.7247, 0.7751, 0.688, 0.8629, 0.5507, 0.8557, 0.5607, 0.7706, 0.688, 0.8629, 0.6267, 0.9287, 0.5424, 0.9207, 0.5507, 0.8557, 0.8085, 0.8829, 0.7059, 0.9539, 0.6267, 0.9287, 0.688, 0.8629, 0.3178, 0.8628, 0.3791, 0.9287, 0.3, 0.9539, 0.1975, 0.8829, 0.4551, 0.8557, 0.4634, 0.9207, 0.3791, 0.9287, 0.3178, 0.8628, 0.4634, 0.9207, 0.4723, 0.9465, 0.4281, 0.9537, 0.3791, 0.9287, 0.6267, 0.9287, 0.5777, 0.9538, 0.5335, 0.9465, 0.5424, 0.9207, 0.2932, 0.5142, 0.2923, 0.4376, 0.3546, 0.0724, 0.4134, 0.07588, 0.9369, 0.7351, 0.9209, 0.7351, 0.9209, 0.7351, 0.9369, 0.7351, 0.9209, 0.7351, 0.9369, 0.7351, 0.9369, 0.7351, 0.9209, 0.7351, 0.9369, 0.7351, 0.9209, 0.7351, 0.9209, 0.7351, 0.9369, 0.7351, 0.9209, 0.7351, 0.9369, 0.7351, 0.9369, 0.7351, 0.9209, 0.7351, 0.6516, 0.07244, 0.8066, 0.4268, 0.7962, 0.428, 0.5927, 0.07589, 0.4979, 0.9145, 0.4979, 0.9145, 0.5004, 0.8981, 0.5008, 0.8959, 0.7137, 0.4376, 0.7491, 0.5119, 0.7125, 0.5142, 0.2932, 0.5142, 0.2577, 0.512, 0.2923, 0.4376, 0.9457, 0.981, 0.7678, 0.981, 0.8575, 0.9433, 0.5502, 0.0482, 0.5348, 0.07594, 0.4714, 0.07594, 0.4559, 0.04818, 0.2932, 0.5142, 0.4134, 0.07588, 0.4714, 0.07594, 0.445, 0.513, 0.5607, 0.513, 0.5348, 0.07594, 0.5927, 0.07589, 0.7125, 0.5142, 0.5607, 0.513, 0.445, 0.513, 0.4714, 0.07594, 0.5348, 0.07594, 0.5507, 0.8557, 0.5424, 0.9207, 0.4634, 0.9207, 0.4551, 0.8557, 0.5607, 0.7706, 0.5507, 0.8557, 0.4551, 0.8557, 0.445, 0.7706, 0.5184, 0.9465, 0.4874, 0.9465, 0.4634, 0.9207, 0.5424, 0.9207, 0.5335, 0.9465, 0.5184, 0.9465, 0.5424, 0.9207, 0.4874, 0.9465, 0.4723, 0.9465, 0.4634, 0.9207, 0.4723, 0.9465, 0.4874, 0.9465, 0.4873, 0.9613, 0.4804, 0.9613, 0.5184, 0.9465, 0.5335, 0.9465, 0.5253, 0.9613, 0.5184, 0.9613, 0.4281, 0.9537, 0.4723, 0.9465, 0.4804, 0.9613, 0.5777, 0.9538, 0.5253, 0.9613, 0.5335, 0.9465, 0.4281, 0.9537, 0.473, 0.9677, 0.4089, 0.9712, 0.5327, 0.9678, 0.5777, 0.9538, 0.5969, 0.9714, 0.4089, 0.9712, 0.3, 0.9539, 0.3791, 0.9287, 0.4281, 0.9537, 0.4089, 0.9712, 0.3791, 0.9287, 0.5969, 0.9714, 0.6267, 0.9287, 0.7059, 0.9539, 0.5969, 0.9714, 0.5777, 0.9538, 0.6267, 0.9287, 0.7125, 0.5142, 0.7247, 0.7751, 0.5607, 0.7706, 0.5607, 0.513, 0.7125, 0.5142, 0.5607, 0.7706, 0.7125, 0.5142, 0.7272, 0.5144, 0.7247, 0.7751, 0.2932, 0.5142, 0.445, 0.7706, 0.281, 0.7751, 0.2785, 0.5144, 0.2932, 0.5142, 0.281, 0.7751, 0.2932, 0.5142, 0.445, 0.513, 0.445, 0.7706, 0.5184, 0.9613, 0.5253, 0.9613, 0.5327, 0.9678, 0.5253, 0.9613, 0.5777, 0.9538, 0.5327, 0.9678, 0.4804, 0.9613, 0.4873, 0.9613, 0.473, 0.9677, 0.4804, 0.9613, 0.473, 0.9677, 0.4281, 0.9537, 0.9369, 0.9842, 0.9435, 0.9874, 0.9432, 0.9905, 0.9369, 0.9979, 0.9291, 0.9842, 0.9291, 0.998, 0.9228, 0.9905, 0.9225, 0.9874, 0.7678, 0.981, 0.7282, 0.9845, 0.8575, 0.9433, 0.7678, 0.981, 0.7337, 0.9923, 0.7282, 0.9845, 0.9457, 0.981, 0.8575, 0.9433, 0.9862, 0.985, 0.9807, 0.9928, 0.9457, 0.981, 0.9862, 0.985, 0.4089, 0.9712, 0.3988, 0.9806, 0.3, 0.9539, 0.6071, 0.9808, 0.5969, 0.9714, 0.7059, 0.9539, 0.933, 0.9979, 0.9291, 0.9842, 0.9369, 0.9842, 0.9369, 0.9979, 0.933, 0.9979, 0.9369, 0.9842, 0.933, 0.9979, 0.9291, 0.998, 0.9291, 0.9842, 0.5607, 0.513, 0.5607, 0.7706, 0.445, 0.7706, 0.445, 0.513, 0.9022, 0.9741, 0.9022, 0.9741, 0.8995, 0.9914, 0.8995, 0.9914, 0.8278, 0.974, 0.9035, 0.9745, 0.901, 0.9918, 0.8437, 0.9967, 0.9035, 0.9745, 0.8278, 0.974, 0.8437, 0.9967, 0.901, 0.9918, 0.8264, 0.9733, 0.8264, 0.9733, 0.8421, 0.9961, 0.8421, 0.9961, 0.8995, 0.9914, 0.8995, 0.9914, 0.8421, 0.9961, 0.8421, 0.9961, 0.9563, 0.9285, 0.9633, 0.931, 0.9633, 0.9318, 0.9563, 0.9343, 0.9551, 0.9285, 0.9563, 0.9285, 0.9563, 0.9343, 0.9551, 0.9285, 0.9563, 0.9343, 0.9551, 0.9343, 0.9551, 0.9285, 0.9551, 0.9343, 0.9518, 0.9326, 0.9518, 0.9302, 0.9551, 0.9285, 0.9518, 0.9326, 0.9518, 0.9302, 0.9518, 0.9326, 0.9551, 0.9285, 0.9551, 0.9285, 0.9518, 0.9326, 0.9551, 0.9343, 0.9551, 0.9285, 0.9551, 0.9343, 0.9563, 0.9343, 0.9551, 0.9285, 0.9563, 0.9343, 0.9563, 0.9285, 0.9563, 0.9285, 0.9563, 0.9343, 0.9633, 0.9318, 0.9633, 0.931, 0.8995, 0.9914, 0.8421, 0.9961, 0.8421, 0.9961, 0.8995, 0.9914, 0.8264, 0.9733, 0.8421, 0.9961, 0.8421, 0.9961, 0.8264, 0.9733, 0.9035, 0.9745, 0.901, 0.9918, 0.8437, 0.9967, 0.8278, 0.974, 0.8278, 0.974, 0.8437, 0.9967, 0.901, 0.9918, 0.9035, 0.9745, 0.9022, 0.9741, 0.8995, 0.9914, 0.8995, 0.9914, 0.9022, 0.9741, 0.5607, 0.513, 0.445, 0.513, 0.445, 0.7706, 0.5607, 0.7706, 0.933, 0.9979, 0.9291, 0.9842, 0.9291, 0.998, 0.9369, 0.9979, 0.9369, 0.9842, 0.933, 0.9979, 0.933, 0.9979, 0.9369, 0.9842, 0.9291, 0.9842, 0.6071, 0.9808, 0.7059, 0.9539, 0.5969, 0.9714, 0.4089, 0.9712, 0.3, 0.9539, 0.3988, 0.9806, 0.9807, 0.9928, 0.9862, 0.985, 0.9457, 0.981, 0.9457, 0.981, 0.9862, 0.985, 0.8575, 0.9433, 0.7678, 0.981, 0.7282, 0.9845, 0.7337, 0.9923, 0.7678, 0.981, 0.8575, 0.9433, 0.7282, 0.9845, 0.9291, 0.9842, 0.9225, 0.9874, 0.9228, 0.9905, 0.9291, 0.998, 0.9369, 0.9842, 0.9369, 0.9979, 0.9432, 0.9905, 0.9435, 0.9874, 0.4804, 0.9613, 0.4281, 0.9537, 0.473, 0.9677, 0.4804, 0.9613, 0.473, 0.9677, 0.4873, 0.9613, 0.5253, 0.9613, 0.5327, 0.9678, 0.5777, 0.9538, 0.5184, 0.9613, 0.5327, 0.9678, 0.5253, 0.9613, 0.2932, 0.5142, 0.445, 0.7706, 0.445, 0.513, 0.2785, 0.5144, 0.281, 0.7751, 0.2932, 0.5142, 0.2932, 0.5142, 0.281, 0.7751, 0.445, 0.7706, 0.7125, 0.5142, 0.7247, 0.7751, 0.7272, 0.5144, 0.5607, 0.513, 0.5607, 0.7706, 0.7125, 0.5142, 0.7125, 0.5142, 0.5607, 0.7706, 0.7247, 0.7751, 0.5969, 0.9714, 0.6267, 0.9287, 0.5777, 0.9538, 0.5969, 0.9714, 0.7059, 0.9539, 0.6267, 0.9287, 0.4281, 0.9537, 0.3791, 0.9287, 0.4089, 0.9712, 0.4089, 0.9712, 0.3791, 0.9287, 0.3, 0.9539, 0.5327, 0.9678, 0.5969, 0.9714, 0.5777, 0.9538, 0.4281, 0.9537, 0.4089, 0.9712, 0.473, 0.9677, 0.5777, 0.9538, 0.5335, 0.9465, 0.5253, 0.9613, 0.4281, 0.9537, 0.4804, 0.9613, 0.4723, 0.9465, 0.5184, 0.9465, 0.5184, 0.9613, 0.5253, 0.9613, 0.5335, 0.9465, 0.4723, 0.9465, 0.4804, 0.9613, 0.4873, 0.9613, 0.4874, 0.9465, 0.4874, 0.9465, 0.4634, 0.9207, 0.4723, 0.9465, 0.5335, 0.9465, 0.5424, 0.9207, 0.5184, 0.9465, 0.5184, 0.9465, 0.5424, 0.9207, 0.4634, 0.9207, 0.4874, 0.9465, 0.5607, 0.7706, 0.445, 0.7706, 0.4551, 0.8557, 0.5507, 0.8557, 0.5507, 0.8557, 0.4551, 0.8557, 0.4634, 0.9207, 0.5424, 0.9207, 0.5607, 0.513, 0.5348, 0.07594, 0.4714, 0.07594, 0.445, 0.513, 0.5607, 0.513, 0.7125, 0.5142, 0.5927, 0.07589, 0.5348, 0.07594, 0.2932, 0.5142, 0.445, 0.513, 0.4714, 0.07594, 0.4134, 0.07588, 0.5502, 0.0482, 0.4559, 0.04818, 0.4714, 0.07594, 0.5348, 0.07594, 0.9457, 0.981, 0.8575, 0.9433, 0.7678, 0.981, 0.2932, 0.5142, 0.2923, 0.4376, 0.2577, 0.512, 0.7137, 0.4376, 0.7125, 0.5142, 0.7491, 0.5119, 0.4979, 0.9145, 0.5008, 0.8959, 0.5004, 0.8981, 0.4979, 0.9145, 0.6516, 0.07244, 0.5927, 0.07589, 0.7962, 0.428, 0.8066, 0.4268, 0.9369, 0.7351, 0.9209, 0.7351, 0.9209, 0.7351, 0.9369, 0.7351, 0.9209, 0.7351, 0.9369, 0.7351, 0.9369, 0.7351, 0.9209, 0.7351, 0.9369, 0.7351, 0.9209, 0.7351, 0.9209, 0.7351, 0.9369, 0.7351, 0.9209, 0.7351, 0.9369, 0.7351, 0.9369, 0.7351, 0.9209, 0.7351, 0.2932, 0.5142, 0.4134, 0.07588, 0.3546, 0.0724, 0.2923, 0.4376, 0.6267, 0.9287, 0.5424, 0.9207, 0.5335, 0.9465, 0.5777, 0.9538, 0.4634, 0.9207, 0.3791, 0.9287, 0.4281, 0.9537, 0.4723, 0.9465, 0.4551, 0.8557, 0.3178, 0.8628, 0.3791, 0.9287, 0.4634, 0.9207, 0.3178, 0.8628, 0.1975, 0.8829, 0.3, 0.9539, 0.3791, 0.9287, 0.8085, 0.8829, 0.688, 0.8629, 0.6267, 0.9287, 0.7059, 0.9539, 0.688, 0.8629, 0.5507, 0.8557, 0.5424, 0.9207, 0.6267, 0.9287, 0.7247, 0.7751, 0.5607, 0.7706, 0.5507, 0.8557, 0.688, 0.8629, 0.8641, 0.7847, 0.7247, 0.7751, 0.688, 0.8629, 0.8085, 0.8829, 0.281, 0.7751, 0.1417, 0.7848, 0.1975, 0.8829, 0.3178, 0.8628, 0.445, 0.7706, 0.281, 0.7751, 0.3178, 0.8628, 0.4551, 0.8557, 0.1417, 0.7848, 0.281, 0.7751, 0.2785, 0.5144, 0.1392, 0.5156, 0.7247, 0.7751, 0.8641, 0.7847, 0.8666, 0.5156, 0.7272, 0.5144, 0.9013, 0.5787, 0.9043, 0.782, 0.9282, 0.7842, 0.9269, 0.5844, 0.9684, 0.5808, 0.9646, 0.7853, 0.977, 0.7823, 0.9829, 0.579, 0.9552, 0.5863, 0.9524, 0.7873, 0.9646, 0.7853, 0.9684, 0.5808, 0.9269, 0.5844, 0.9282, 0.7842, 0.9524, 0.7873, 0.9552, 0.5863, 0.9295, 0.7782, 0.9491, 0.7823, 0.9491, 0.5647, 0.9282, 0.5667, 0.9613, 0.5628, 0.9491, 0.5647, 0.9491, 0.7823, 0.9615, 0.7828, 0.9733, 0.5647, 0.9613, 0.5628, 0.9615, 0.7828, 0.9727, 0.7786, 0.9282, 0.5667, 0.9069, 0.5649, 0.9078, 0.7787, 0.9295, 0.7782, 0.5927, 0.07589, 0.7137, 0.4376, 0.7962, 0.428, 0.3546, 0.0724, 0.1992, 0.4267, 0.2923, 0.4376, 0.7125, 0.5142, 0.7137, 0.4376, 0.5927, 0.07589, 0.9209, 0.7511, 0.9369, 0.7351, 0.9209, 0.7351, 0.9209, 0.7511, 0.9369, 0.7351, 0.9209, 0.7351, 0.9209, 0.7511, 0.9369, 0.7351, 0.9209, 0.7351, 0.9209, 0.7511, 0.9369, 0.7351, 0.9209, 0.7351, 0.9209, 0.7511, 0.9369, 0.7351, 0.9209, 0.7351, 0.9209, 0.7511, 0.9369, 0.7351, 0.9209, 0.7351, 0.9209, 0.7511, 0.9369, 0.7351, 0.9209, 0.7351, 0.9209, 0.7511, 0.9369, 0.7351, 0.9209, 0.7351, 0.5502, 0.0482, 0.5031, 0.03036, 0.4559, 0.04818, 0.9891, 0.9343, 0.9735, 0.9334, 0.9735, 0.9279, 0.9898, 0.9289, 0.9891, 0.9343, 0.9735, 0.9334, 0.9735, 0.9334, 0.9891, 0.9343, 0.9898, 0.9289, 0.9735, 0.9279, 0.9735, 0.9334, 0.9891, 0.9343, 0.9918, 0.8689, 0.9663, 0.8678, 0.9663, 0.8678, 0.9918, 0.8689, 0.9908, 0.876, 0.9663, 0.8749, 0.9663, 0.8678, 0.9918, 0.8689, 0.9663, 0.8749, 0.9908, 0.876, 0.9918, 0.8689, 0.9663, 0.8678, 0.9898, 0.9289, 0.9735, 0.9279, 0.9735, 0.9279, 0.9898, 0.9289, 0.9663, 0.8749, 0.9908, 0.876, 0.9908, 0.876, 0.9663, 0.8749, 0.9854, 0.9226, 0.9853, 0.9195, 0.9853, 0.9195, 0.9854, 0.9226, 0.9621, 0.9183, 0.9677, 0.9183, 0.9677, 0.8624, 0.9622, 0.8624, 0.9677, 0.9183, 0.9733, 0.9183, 0.9733, 0.8624, 0.9677, 0.8624, 0.9733, 0.9183, 0.9789, 0.9183, 0.9789, 0.8624, 0.9733, 0.8624, 0.9789, 0.9183, 0.9844, 0.9183, 0.9844, 0.8624, 0.9789, 0.8624, 0.9399, 0.9183, 0.9454, 0.9183, 0.9454, 0.8624, 0.9399, 0.8624, 0.9454, 0.9183, 0.951, 0.9183, 0.951, 0.8624, 0.9454, 0.8624, 0.951, 0.9183, 0.9566, 0.9183, 0.9566, 0.8624, 0.951, 0.8624, 0.9622, 0.8624, 0.9566, 0.8624, 0.9566, 0.9183, 0.9621, 0.9183, 0.9621, 0.9183, 0.9622, 0.925, 0.9677, 0.925, 0.9677, 0.9183, 0.9677, 0.9183, 0.9677, 0.925, 0.9733, 0.925, 0.9733, 0.9183, 0.9733, 0.9183, 0.9733, 0.925, 0.9789, 0.925, 0.9789, 0.9183, 0.9399, 0.9183, 0.9399, 0.925, 0.9454, 0.925, 0.9454, 0.9183, 0.9454, 0.9183, 0.9454, 0.925, 0.951, 0.925, 0.951, 0.9183, 0.951, 0.9183, 0.951, 0.925, 0.9566, 0.925, 0.9566, 0.9183, 0.9566, 0.9183, 0.9566, 0.925, 0.9622, 0.925, 0.9621, 0.9183, 0.9428, 0.9353, 0.9401, 0.9321, 0.9375, 0.9353, 0.9375, 0.9353, 0.9401, 0.9321, 0.9337, 0.9334, 0.9337, 0.9334, 0.9401, 0.9321, 0.9337, 0.9307, 0.9337, 0.9307, 0.9401, 0.9321, 0.9375, 0.9288, 0.9375, 0.9288, 0.9401, 0.9321, 0.9428, 0.9288, 0.9428, 0.9288, 0.9401, 0.9321, 0.9466, 0.9307, 0.9466, 0.9307, 0.9401, 0.9321, 0.9466, 0.9334, 0.9466, 0.9334, 0.9401, 0.9321, 0.9428, 0.9353, 0.9677, 0.8624, 0.968, 0.8568, 0.962, 0.8568, 0.9622, 0.8624, 0.9733, 0.8624, 0.9694, 0.8571, 0.968, 0.8568, 0.9677, 0.8624, 0.9789, 0.8624, 0.9798, 0.8569, 0.9694, 0.8571, 0.9733, 0.8624, 0.9454, 0.8624, 0.9486, 0.8572, 0.9386, 0.8572, 0.9399, 0.8624, 0.951, 0.8624, 0.95, 0.8569, 0.9486, 0.8572, 0.9454, 0.8624, 0.95, 0.8569, 0.951, 0.8624, 0.9566, 0.8624, 0.956, 0.8568, 0.956, 0.8568, 0.9566, 0.8624, 0.9622, 0.8624, 0.962, 0.8568, 0.7883, 0.9701, 0.7883, 0.9703, 0.7819, 0.9659, 0.7819, 0.9657, 0.8531, 0.9508, 0.8531, 0.951, 0.7883, 0.9703, 0.7883, 0.9701, 0.8531, 0.951, 0.8455, 0.9456, 0.7819, 0.9659, 0.7883, 0.9703, 0.8455, 0.9456, 0.8455, 0.9454, 0.7819, 0.9657, 0.7819, 0.9659, 0.8455, 0.9454, 0.8531, 0.9508, 0.7883, 0.9701, 0.7819, 0.9657, 0.9269, 0.9657, 0.9269, 0.9659, 0.9204, 0.9702, 0.9204, 0.9701, 0.8632, 0.9454, 0.8632, 0.9456, 0.9269, 0.9659, 0.9269, 0.9657, 0.8632, 0.9456, 0.8556, 0.951, 0.9204, 0.9702, 0.9269, 0.9659, 0.8556, 0.951, 0.8556, 0.9508, 0.9204, 0.9701, 0.9204, 0.9702, 0.8556, 0.9508, 0.8632, 0.9454, 0.9269, 0.9657, 0.9204, 0.9701, 0.8507, 0.9422, 0.8543, 0.9466, 0.858, 0.9422, 0.858, 0.9422, 0.8543, 0.9466, 0.8632, 0.9447, 0.8632, 0.9447, 0.8543, 0.9466, 0.8632, 0.9456, 0.8632, 0.9456, 0.8543, 0.9466, 0.8556, 0.951, 0.8556, 0.951, 0.8543, 0.9466, 0.8531, 0.951, 0.8531, 0.951, 0.8543, 0.9466, 0.8455, 0.9456, 0.8455, 0.9456, 0.8543, 0.9466, 0.8455, 0.9447, 0.8455, 0.9447, 0.8543, 0.9466, 0.8507, 0.9422, 0.8507, 0.942, 0.8507, 0.9422, 0.858, 0.9422, 0.858, 0.942, 0.858, 0.942, 0.858, 0.9422, 0.8632, 0.9447, 0.8632, 0.9446, 0.8632, 0.9446, 0.8632, 0.9447, 0.8632, 0.9456, 0.8632, 0.9454, 0.8556, 0.9508, 0.8556, 0.951, 0.8531, 0.951, 0.8531, 0.9508, 0.8455, 0.9454, 0.8455, 0.9456, 0.8455, 0.9447, 0.8455, 0.9446, 0.8455, 0.9446, 0.8455, 0.9447, 0.8507, 0.9422, 0.8507, 0.942, 0.9369, 0.7351, 0.9209, 0.7351, 0.9209, 0.7351, 0.9369, 0.7351, 0.9209, 0.7351, 0.9369, 0.7351, 0.9369, 0.7351, 0.9209, 0.7351, 0.9209, 0.7351, 0.9369, 0.7351, 0.9369, 0.7351, 0.9209, 0.7351, 0.9209, 0.7511, 0.9209, 0.7351, 0.9209, 0.7351, 0.9209, 0.7511, 0.9209, 0.7351, 0.9209, 0.7511, 0.9209, 0.7511, 0.9209, 0.7351, 0.9209, 0.7351, 0.9369, 0.7351, 0.9369, 0.7351, 0.9209, 0.7351, 0.9209, 0.7351, 0.9369, 0.7351, 0.9369, 0.7351, 0.9209, 0.7351, 0.9369, 0.7351, 0.9209, 0.7351, 0.9209, 0.7351, 0.9369, 0.7351, 0.9369, 0.7351, 0.9209, 0.7351, 0.9209, 0.7351, 0.9369, 0.7351, 0.9369, 0.7351, 0.9209, 0.7351, 0.9209, 0.7351, 0.9369, 0.7351, 0.9209, 0.7511, 0.9209, 0.7351, 0.9209, 0.7351, 0.9209, 0.7511, 0.9209, 0.7351, 0.9209, 0.7511, 0.9209, 0.7511, 0.9209, 0.7351, 0.9209, 0.7351, 0.9369, 0.7351, 0.9369, 0.7351, 0.9209, 0.7351, 0.9209, 0.7351, 0.9369, 0.7351, 0.9369, 0.7351, 0.9209, 0.7351, 0.9209, 0.7351, 0.9369, 0.7351, 0.9369, 0.7351, 0.9209, 0.7351, 0.9369, 0.7351, 0.9209, 0.7351, 0.9209, 0.7351, 0.9369, 0.7351, 0.9369, 0.7351, 0.9209, 0.7351, 0.9209, 0.7351, 0.9369, 0.7351, 0.9209, 0.7351, 0.9369, 0.7351, 0.9369, 0.7351, 0.9209, 0.7351, 0.9369, 0.7351, 0.9209, 0.7351, 0.9209, 0.7351, 0.9369, 0.7351, 0.9369, 0.7351, 0.9209, 0.7351, 0.9209, 0.7351, 0.9369, 0.7351, 0.9369, 0.7351, 0.9209, 0.7351, 0.9209, 0.7351, 0.9369, 0.7351, 0.9209, 0.7351, 0.9369, 0.7351, 0.9369, 0.7351, 0.9209, 0.7351, 0.9209, 0.7351, 0.9369, 0.7351, 0.9369, 0.7351, 0.9209, 0.7351, 0.9369, 0.7351, 0.9209, 0.7351, 0.9209, 0.7351, 0.9369, 0.7351, 0.944, 0.7965, 0.944, 0.545, 0.9558, 0.545, 0.9558, 0.7965, 0.944, 0.545, 0.944, 0.545, 0.944, 0.7965, 0.944, 0.7965, 0.9558, 0.545, 0.9558, 0.545, 0.944, 0.545, 0.944, 0.545, 0.9558, 0.7965, 0.9558, 0.7965, 0.9558, 0.545, 0.9558, 0.545, 0.944, 0.7965, 0.944, 0.7965, 0.9558, 0.7965, 0.9558, 0.7965, 0.9084, 0.7965, 0.9084, 0.545, 0.9202, 0.545, 0.9202, 0.7965, 0.9084, 0.545, 0.9084, 0.545, 0.9084, 0.7965, 0.9084, 0.7965, 0.9202, 0.545, 0.9202, 0.545, 0.9084, 0.545, 0.9084, 0.545, 0.9202, 0.7965, 0.9202, 0.7965, 0.9202, 0.545, 0.9202, 0.545, 0.9084, 0.7965, 0.9084, 0.7965, 0.9202, 0.7965, 0.9202, 0.7965, 0.9202, 0.7965, 0.9202, 0.545, 0.9321, 0.545, 0.9321, 0.7965, 0.9202, 0.545, 0.9202, 0.545, 0.9202, 0.7965, 0.9202, 0.7965, 0.9321, 0.545, 0.9321, 0.545, 0.9202, 0.545, 0.9202, 0.545, 0.9321, 0.7965, 0.9321, 0.7965, 0.9321, 0.545, 0.9321, 0.545, 0.9202, 0.7965, 0.9202, 0.7965, 0.9321, 0.7965, 0.9321, 0.7965, 0.944, 0.545, 0.944, 0.7965, 0.9321, 0.7965, 0.9321, 0.545, 0.944, 0.7965, 0.944, 0.7965, 0.944, 0.545, 0.944, 0.545, 0.9321, 0.7965, 0.9321, 0.7965, 0.944, 0.7965, 0.944, 0.7965, 0.9321, 0.545, 0.9321, 0.545, 0.9321, 0.7965, 0.9321, 0.7965, 0.944, 0.545, 0.944, 0.545, 0.9321, 0.545, 0.9321, 0.545, 0.944, 0.545, 0.9321, 0.545, 0.9321, 0.7965, 0.944, 0.7965, 0.9321, 0.545, 0.9321, 0.545, 0.944, 0.545, 0.944, 0.545, 0.9321, 0.7965, 0.9321, 0.7965, 0.9321, 0.545, 0.9321, 0.545, 0.944, 0.7965, 0.944, 0.7965, 0.9321, 0.7965, 0.9321, 0.7965, 0.944, 0.545, 0.944, 0.545, 0.944, 0.7965, 0.944, 0.7965, 0.9202, 0.7965, 0.9321, 0.7965, 0.9321, 0.545, 0.9202, 0.545, 0.9321, 0.7965, 0.9321, 0.7965, 0.9202, 0.7965, 0.9202, 0.7965, 0.9321, 0.545, 0.9321, 0.545, 0.9321, 0.7965, 0.9321, 0.7965, 0.9202, 0.545, 0.9202, 0.545, 0.9321, 0.545, 0.9321, 0.545, 0.9202, 0.7965, 0.9202, 0.7965, 0.9202, 0.545, 0.9202, 0.545, 0.9084, 0.7965, 0.9202, 0.7965, 0.9202, 0.545, 0.9084, 0.545, 0.9202, 0.7965, 0.9202, 0.7965, 0.9084, 0.7965, 0.9084, 0.7965, 0.9202, 0.545, 0.9202, 0.545, 0.9202, 0.7965, 0.9202, 0.7965, 0.9084, 0.545, 0.9084, 0.545, 0.9202, 0.545, 0.9202, 0.545, 0.9084, 0.7965, 0.9084, 0.7965, 0.9084, 0.545, 0.9084, 0.545, 0.944, 0.7965, 0.9558, 0.7965, 0.9558, 0.545, 0.944, 0.545, 0.9558, 0.7965, 0.9558, 0.7965, 0.944, 0.7965, 0.944, 0.7965, 0.9558, 0.545, 0.9558, 0.545, 0.9558, 0.7965, 0.9558, 0.7965, 0.944, 0.545, 0.944, 0.545, 0.9558, 0.545, 0.9558, 0.545, 0.944, 0.7965, 0.944, 0.7965, 0.944, 0.545, 0.944, 0.545, 0.9556, 0.8977, 0.9702, 0.8977, 0.9702, 0.8832, 0.9556, 0.8832, 0.9556, 0.8977, 0.9702, 0.8977, 0.9702, 0.8832, 0.9556, 0.8832, 0.9556, 0.8977, 0.9702, 0.8977, 0.9702, 0.8832, 0.9556, 0.8832, 0.9556, 0.8977, 0.9702, 0.8977, 0.9702, 0.8832, 0.9556, 0.8832, 0.9556, 0.8977, 0.9702, 0.8977, 0.9702, 0.8832, 0.9556, 0.8832, 0.9556, 0.8977, 0.9702, 0.8977, 0.9702, 0.8832, 0.9556, 0.8832])
me_mesh_015.materials.append(mat_whitepaint_003)
me_mesh_015.use_remesh_preserve_volume = False
me_mesh_015.use_remesh_preserve_attributes = False
me_mesh_015.use_mirror_vertex_groups = False
me_mesh_015.update()
me_propeller_fast = bpy.data.meshes.new('Propeller.Fast')
me_propeller_fast.from_pydata([(-1.787, 0.7112, 0.6578), (-1.795, 0.8361, 0.5059), (-1.804, 0.9289, 0.3325), (-1.814, 0.986, 0.1444), (-1.824, 1.005, -0.05127), (-1.834, 0.986, -0.2469), (-1.844, 0.9289, -0.435), (-1.853, 0.8361, -0.6084), (-1.861, 0.7112, -0.7604), (-1.867, 0.559, -0.8851), (-1.872, 0.3854, -0.9777), (-1.875, 0.197, -1.035), (-1.876, 0.001139, -1.054), (-1.875, -0.1948, -1.035), (-1.872, -0.3831, -0.9777), (-1.867, -0.5568, -0.8851), (-1.861, -0.7089, -0.7604), (-1.853, -0.8338, -0.6084), (-1.844, -0.9266, -0.435), (-1.834, -0.9837, -0.2469), (-1.824, -1.003, -0.05127), (-1.814, -0.9837, 0.1444), (-1.804, -0.9266, 0.3325), (-1.795, -0.8338, 0.5059), (-1.787, -0.7089, 0.6578), (-1.78, -0.5568, 0.7825), (-1.775, -0.3831, 0.8752), (-1.772, -0.1948, 0.9323), (-1.771, 0.001141, 0.9515), (-1.772, 0.197, 0.9323), (-1.775, 0.3854, 0.8752), (-1.78, 0.559, 0.7825), (-1.784, 0.559, 0.7827), (-1.779, 0.3854, 0.8754), (-1.776, 0.197, 0.9324), (-1.775, 0.001142, 0.9517), (-1.776, -0.1948, 0.9324), (-1.779, -0.3831, 0.8754), (-1.784, -0.5567, 0.7827), (-1.79, -0.7089, 0.658), (-1.798, -0.8338, 0.506), (-1.807, -0.9266, 0.3327), (-1.817, -0.9837, 0.1446), (-1.827, -1.003, -0.05108), (-1.838, -0.9837, -0.2467), (-1.847, -0.9266, -0.4348), (-1.857, -0.8338, -0.6082), (-1.865, -0.7089, -0.7602), (-1.871, -0.5568, -0.8849), (-1.876, -0.3831, -0.9775), (-1.879, -0.1948, -1.035), (-1.88, 0.00114, -1.054), (-1.879, 0.197, -1.035), (-1.876, 0.3854, -0.9775), (-1.871, 0.559, -0.8849), (-1.865, 0.7112, -0.7602), (-1.857, 0.8361, -0.6082), (-1.847, 0.9289, -0.4348), (-1.838, 0.986, -0.2467), (-1.827, 1.005, -0.05108), (-1.817, 0.986, 0.1446), (-1.807, 0.9289, 0.3327), (-1.798, 0.8361, 0.506), (-1.79, 0.7112, 0.658)], [], [(21, 20, 19), (22, 21, 19), (22, 19, 18), (23, 22, 18), (23, 18, 17), (24, 23, 17), (24, 17, 16), (25, 24, 16), (25, 16, 15), (26, 25, 15), (26, 15, 14), (27, 26, 14), (27, 14, 13), (28, 27, 13), (28, 13, 12), (29, 28, 12), (29, 12, 11), (30, 29, 11), (30, 11, 10), (31, 30, 10), (31, 10, 9), (0, 31, 9), (0, 9, 8), (1, 0, 8), (1, 8, 7), (2, 1, 7), (2, 7, 6), (3, 2, 6), (3, 6, 5), (4, 3, 5), (59, 58, 60), (60, 58, 57), (60, 57, 61), (61, 57, 56), (61, 56, 62), (62, 56, 55), (62, 55, 63), (63, 55, 54), (63, 54, 32), (32, 54, 53), (32, 53, 33), (33, 53, 52), (33, 52, 34), (34, 52, 51), (34, 51, 35), (35, 51, 50), (35, 50, 36), (36, 50, 49), (36, 49, 37), (37, 49, 48), (37, 48, 38), (38, 48, 47), (38, 47, 39), (39, 47, 46), (39, 46, 40), (40, 46, 45), (40, 45, 41), (41, 45, 44), (41, 44, 42), (42, 44, 43)])
_uv = me_propeller_fast.uv_layers.new(name='UVMap')
_uv.uv.foreach_set('vector', [0.02956, 0.5903, 0.02956, 0.4979, 0.02956, 0.394, 0.07574, 0.6711, 0.02956, 0.5903, 0.02956, 0.394, 0.07574, 0.6711, 0.02956, 0.394, 0.07574, 0.3132, 0.1104, 0.7634, 0.07574, 0.6711, 0.07574, 0.3132, 0.1104, 0.7634, 0.07574, 0.3132, 0.1104, 0.2324, 0.1681, 0.8327, 0.1104, 0.7634, 0.1104, 0.2324, 0.1681, 0.8327, 0.1104, 0.2324, 0.1681, 0.1516, 0.2373, 0.8904, 0.1681, 0.8327, 0.1681, 0.1516, 0.2373, 0.8904, 0.1681, 0.1516, 0.2373, 0.09389, 0.3297, 0.9365, 0.2373, 0.8904, 0.2373, 0.09389, 0.3297, 0.9365, 0.2373, 0.09389, 0.3297, 0.05926, 0.4105, 0.9596, 0.3297, 0.9365, 0.3297, 0.05926, 0.4105, 0.9596, 0.3297, 0.05926, 0.4105, 0.02463, 0.5259, 0.9712, 0.4105, 0.9596, 0.4105, 0.02463, 0.5259, 0.9712, 0.4105, 0.02463, 0.5259, 0.01309, 0.6067, 0.9596, 0.5259, 0.9712, 0.5259, 0.01309, 0.6067, 0.9596, 0.5259, 0.01309, 0.6067, 0.02463, 0.6875, 0.9365, 0.6067, 0.9596, 0.6067, 0.02463, 0.6875, 0.9365, 0.6067, 0.02463, 0.6875, 0.05926, 0.7799, 0.8904, 0.6875, 0.9365, 0.6875, 0.05926, 0.7799, 0.8904, 0.6875, 0.05926, 0.7799, 0.09389, 0.8491, 0.8327, 0.7799, 0.8904, 0.7799, 0.09389, 0.8491, 0.8327, 0.7799, 0.09389, 0.8491, 0.1516, 0.9068, 0.7634, 0.8491, 0.8327, 0.8491, 0.1516, 0.9068, 0.7634, 0.8491, 0.1516, 0.9068, 0.2324, 0.9646, 0.6711, 0.9068, 0.7634, 0.9068, 0.2324, 0.9646, 0.6711, 0.9068, 0.2324, 0.9646, 0.3132, 0.9877, 0.5903, 0.9646, 0.6711, 0.9646, 0.3132, 0.9877, 0.5903, 0.9646, 0.3132, 0.9877, 0.394, 0.9877, 0.4979, 0.9877, 0.5903, 0.9877, 0.394, 0.9877, 0.4979, 0.9877, 0.394, 0.9877, 0.5903, 0.9877, 0.5903, 0.9877, 0.394, 0.9646, 0.3132, 0.9877, 0.5903, 0.9646, 0.3132, 0.9646, 0.6711, 0.9646, 0.6711, 0.9646, 0.3132, 0.9068, 0.2324, 0.9646, 0.6711, 0.9068, 0.2324, 0.9068, 0.7634, 0.9068, 0.7634, 0.9068, 0.2324, 0.8491, 0.1516, 0.9068, 0.7634, 0.8491, 0.1516, 0.8491, 0.8327, 0.8491, 0.8327, 0.8491, 0.1516, 0.7799, 0.09389, 0.8491, 0.8327, 0.7799, 0.09389, 0.7799, 0.8904, 0.7799, 0.8904, 0.7799, 0.09389, 0.6875, 0.05926, 0.7799, 0.8904, 0.6875, 0.05926, 0.6875, 0.9365, 0.6875, 0.9365, 0.6875, 0.05926, 0.6067, 0.02463, 0.6875, 0.9365, 0.6067, 0.02463, 0.6067, 0.9596, 0.6067, 0.9596, 0.6067, 0.02463, 0.5259, 0.01309, 0.6067, 0.9596, 0.5259, 0.01309, 0.5259, 0.9712, 0.5259, 0.9712, 0.5259, 0.01309, 0.4105, 0.02463, 0.5259, 0.9712, 0.4105, 0.02463, 0.4105, 0.9596, 0.4105, 0.9596, 0.4105, 0.02463, 0.3297, 0.05926, 0.4105, 0.9596, 0.3297, 0.05926, 0.3297, 0.9365, 0.3297, 0.9365, 0.3297, 0.05926, 0.2373, 0.09389, 0.3297, 0.9365, 0.2373, 0.09389, 0.2373, 0.8904, 0.2373, 0.8904, 0.2373, 0.09389, 0.1681, 0.1516, 0.2373, 0.8904, 0.1681, 0.1516, 0.1681, 0.8327, 0.1681, 0.8327, 0.1681, 0.1516, 0.1104, 0.2324, 0.1681, 0.8327, 0.1104, 0.2324, 0.1104, 0.7634, 0.1104, 0.7634, 0.1104, 0.2324, 0.07574, 0.3132, 0.1104, 0.7634, 0.07574, 0.3132, 0.07574, 0.6711, 0.07574, 0.6711, 0.07574, 0.3132, 0.02956, 0.394, 0.07574, 0.6711, 0.02956, 0.394, 0.02956, 0.5903, 0.02956, 0.5903, 0.02956, 0.394, 0.02956, 0.4979])
me_propeller_fast.materials.append(mat_external_mat_000)
me_propeller_fast.use_remesh_preserve_volume = False
me_propeller_fast.use_remesh_preserve_attributes = False
me_propeller_fast.use_mirror_vertex_groups = False
me_propeller_fast.update()
me_propeller = bpy.data.meshes.new('Propeller')
me_propeller.from_pydata([(-1.805, -0.8776, -0.1887), (-1.779, -0.4687, -0.1403), (-1.826, -0.4767, -0.0576), (-1.805, -0.8874, -0.09029), (-1.805, -0.9327, -0.1458), (-1.805, -0.9162, -0.1788), (-1.805, -0.9233, -0.1076), (-1.816, -0.472, -0.105), (-1.79, -0.4734, -0.09292), (-1.797, -0.0008321, -0.04194), (-1.804, 0.001233, -0.06244), (-1.754, -0.0001141, -0.05144), (-1.847, 0.0005139, -0.05294), (-1.848, 0.001137, -0.05916), (-1.753, -0.0007371, -0.04522), (-1.799, -0.0008011, -0.04213), (-1.802, 0.001201, -0.06225), (-1.787, 0.4734, -0.009545), (-1.808, 0.4727, -0.00127), (-1.813, 0.9239, 0.001813), (-1.779, 0.9164, 0.07583), (-1.796, 0.9331, 0.04137), (-1.819, 0.8881, -0.01602), (-1.842, 0.478, -0.05231), (-1.754, 0.4682, 0.0415), (-1.773, 0.8777, 0.08629)], [], [(2, 12, 10, 7), (1, 7, 10, 11), (1, 11, 9, 8), (2, 8, 9, 12), (2, 7, 3), (3, 7, 6), (4, 6, 7), (0, 7, 1), (0, 5, 7), (4, 7, 5), (2, 3, 8), (3, 6, 8), (4, 8, 6), (4, 5, 8), (0, 8, 5), (0, 1, 8), (23, 13, 15, 18), (24, 18, 15, 14), (24, 14, 16, 17), (23, 17, 16, 13), (23, 18, 22), (22, 18, 19), (21, 19, 18), (25, 18, 24), (25, 20, 18), (21, 18, 20), (23, 22, 17), (22, 19, 17), (21, 17, 19), (21, 20, 17), (25, 17, 20), (25, 24, 17)])
me_propeller.polygons.foreach_set('use_smooth', [True] * 32)
_uv = me_propeller.uv_layers.new(name='UVMap')
_uv.uv.foreach_set('vector', [0.7085, 0.7035, 0.5127, 0.7149, 0.5127, 0.718, 0.7083, 0.7189, 0.7081, 0.7304, 0.7083, 0.7189, 0.5127, 0.718, 0.5129, 0.7144, 0.7081, 0.7304, 0.5129, 0.7144, 0.5129, 0.7113, 0.7084, 0.715, 0.7085, 0.7035, 0.7084, 0.715, 0.5129, 0.7113, 0.5127, 0.7149, 0.7085, 0.7035, 0.7083, 0.7189, 0.8781, 0.7029, 0.8781, 0.7029, 0.7083, 0.7189, 0.8934, 0.7075, 0.8986, 0.7196, 0.8934, 0.7075, 0.7083, 0.7189, 0.8775, 0.735, 0.7083, 0.7189, 0.7081, 0.7304, 0.8775, 0.735, 0.893, 0.7307, 0.7083, 0.7189, 0.8986, 0.7196, 0.7083, 0.7189, 0.893, 0.7307, 0.7085, 0.7035, 0.8781, 0.7029, 0.7084, 0.715, 0.8781, 0.7029, 0.8934, 0.7075, 0.7084, 0.715, 0.8986, 0.7196, 0.7084, 0.715, 0.8934, 0.7075, 0.8986, 0.7196, 0.893, 0.7307, 0.7084, 0.715, 0.8775, 0.735, 0.7084, 0.715, 0.893, 0.7307, 0.8775, 0.735, 0.7081, 0.7304, 0.7084, 0.715, 0.2155, 0.7314, 0.4113, 0.7207, 0.4115, 0.7151, 0.2159, 0.7148, 0.2163, 0.7008, 0.2159, 0.7148, 0.4115, 0.7151, 0.4116, 0.7161, 0.2163, 0.7008, 0.4116, 0.7161, 0.4114, 0.7217, 0.2159, 0.7174, 0.2155, 0.7314, 0.2159, 0.7174, 0.4114, 0.7217, 0.4113, 0.7207, 0.2155, 0.7314, 0.2159, 0.7148, 0.04605, 0.7308, 0.04605, 0.7308, 0.2159, 0.7148, 0.03075, 0.726, 0.02562, 0.7135, 0.03075, 0.726, 0.2159, 0.7148, 0.04678, 0.6975, 0.2159, 0.7148, 0.2163, 0.7008, 0.04678, 0.6975, 0.03127, 0.7019, 0.2159, 0.7148, 0.02562, 0.7135, 0.2159, 0.7148, 0.03127, 0.7019, 0.2155, 0.7314, 0.04605, 0.7308, 0.2159, 0.7174, 0.04605, 0.7308, 0.03075, 0.726, 0.2159, 0.7174, 0.02562, 0.7135, 0.2159, 0.7174, 0.03075, 0.726, 0.02562, 0.7135, 0.03127, 0.7019, 0.2159, 0.7174, 0.04678, 0.6975, 0.2159, 0.7174, 0.03127, 0.7019, 0.04678, 0.6975, 0.2163, 0.7008, 0.2159, 0.7174])
me_propeller.materials.append(mat_external_mat_004)
me_propeller.use_remesh_preserve_volume = False
me_propeller.use_remesh_preserve_attributes = False
me_propeller.use_mirror_vertex_groups = False
me_propeller.update()
me_mesh_345 = bpy.data.meshes.new('Mesh.345')
me_mesh_345.from_pydata([(3.653, -1.428, -1.493), (3.657, -1.428, -1.549), (3.376, -1.421, -1.568), (3.372, -1.421, -1.512), (3.653, -1.441, -1.493), (3.657, -1.441, -1.549), (3.376, -1.448, -1.568), (3.372, -1.448, -1.512), (3.585, -1.421, -1.554), (3.583, -1.421, -1.498), (3.585, -1.448, -1.554), (3.583, -1.448, -1.498), (3.65, -1.439, -1.135), (3.545, -1.439, -1.134), (3.507, -1.439, -1.162), (3.482, -1.439, -1.213), (3.444, -1.439, -1.382), (3.409, -1.439, -1.564), (3.489, -1.439, -1.607), (3.51, -1.439, -1.641), (3.582, -1.439, -1.845), (3.651, -1.439, -1.871), (3.736, -1.439, -1.844), (3.808, -1.439, -1.767), (3.856, -1.439, -1.653), (3.873, -1.439, -1.518), (3.837, -1.439, -1.382), (3.724, -1.439, -1.201), (3.65, -1.43, -1.135), (3.545, -1.43, -1.134), (3.507, -1.43, -1.162), (3.482, -1.43, -1.213), (3.444, -1.43, -1.382), (3.409, -1.43, -1.564), (3.489, -1.43, -1.607), (3.51, -1.43, -1.641), (3.582, -1.43, -1.845), (3.651, -1.43, -1.871), (3.736, -1.43, -1.844), (3.808, -1.43, -1.767), (3.856, -1.43, -1.653), (3.873, -1.43, -1.518), (3.837, -1.43, -1.382), (3.724, -1.43, -1.201), (3.593, -1.439, -1.126), (3.593, -1.43, -1.126), (3.536, -1.439, -1.798), (3.536, -1.43, -1.798)], [], [(0, 4, 5, 1), (2, 6, 7, 3), (9, 0, 1, 8), (8, 2, 3, 9), (4, 11, 10, 5), (11, 7, 6, 10), (5, 10, 8, 1), (10, 6, 2, 8), (0, 9, 11, 4), (9, 3, 7, 11), (28, 12, 27, 43), (30, 14, 13, 29), (31, 15, 14, 30), (32, 16, 15, 31), (33, 17, 16, 32), (34, 18, 17, 33), (35, 19, 18, 34), (37, 21, 20, 36), (38, 22, 21, 37), (39, 23, 22, 38), (40, 24, 23, 39), (41, 25, 24, 40), (42, 26, 25, 41), (43, 27, 26, 42), (44, 12, 28, 45), (45, 29, 13, 44), (12, 44, 13, 14), (12, 14, 15, 27), (15, 16, 26, 27), (16, 17, 25, 26), (18, 19, 24, 25), (20, 21, 22, 23), (17, 18, 25), (36, 39, 38, 37), (34, 41, 40, 35), (33, 41, 34), (32, 42, 41, 33), (31, 43, 42, 32), (28, 43, 31, 30), (28, 30, 29, 45), (20, 46, 47, 36), (46, 19, 35, 47), (46, 23, 24), (19, 46, 24), (46, 20, 23), (47, 40, 39), (36, 47, 39), (47, 35, 40)])
me_mesh_345.polygons.foreach_set('use_smooth', [0, 0, 0, 0, 0, 0, 0, 0, 0, 0, 1, 1, 1, 1, 1, 1, 1, 1, 1, 1, 1, 1, 1, 1, 1, 1, 1, 1, 1, 1, 1, 1, 1, 1, 1, 1, 1, 1, 1, 1, 1, 1, 1, 1, 1, 1, 1, 1])
_uv = me_mesh_345.uv_layers.new(name='UVMap')
_uv.uv.foreach_set('vector', [0.8097, 0.002649, 0.8097, 0.002649, 0.7825, 0.002724, 0.7825, 0.002724, 0.7833, 0.07062, 0.7833, 0.07062, 0.8105, 0.07055, 0.8105, 0.07055, 0.8099, 0.0196, 0.8097, 0.002649, 0.7825, 0.002724, 0.7827, 0.02004, 0.7827, 0.02004, 0.7833, 0.07062, 0.8105, 0.07055, 0.8099, 0.0196, 0.8097, 0.002649, 0.8099, 0.0196, 0.7827, 0.02004, 0.7825, 0.002724, 0.8099, 0.0196, 0.8105, 0.07055, 0.7833, 0.07062, 0.7827, 0.02004, 0.7825, 0.002724, 0.7827, 0.02004, 0.7827, 0.02004, 0.7825, 0.002724, 0.7827, 0.02004, 0.7833, 0.07062, 0.7833, 0.07062, 0.7827, 0.02004, 0.8097, 0.002649, 0.8099, 0.0196, 0.8099, 0.0196, 0.8097, 0.002649, 0.8099, 0.0196, 0.8105, 0.07055, 0.8105, 0.07055, 0.8099, 0.0196, 0.8864, 0.1769, 0.8864, 0.1769, 0.9193, 0.1623, 0.9193, 0.1623, 0.8229, 0.1708, 0.8229, 0.1708, 0.8396, 0.1773, 0.8396, 0.1773, 0.8116, 0.1596, 0.8116, 0.1596, 0.8229, 0.1708, 0.8229, 0.1708, 0.7951, 0.122, 0.7951, 0.122, 0.8116, 0.1596, 0.8116, 0.1596, 0.7796, 0.08174, 0.7796, 0.08174, 0.7951, 0.122, 0.7951, 0.122, 0.8148, 0.07214, 0.8148, 0.07214, 0.7796, 0.08174, 0.7796, 0.08174, 0.8244, 0.0647, 0.8244, 0.0647, 0.8148, 0.07214, 0.8148, 0.07214, 0.8866, 0.01362, 0.8866, 0.01362, 0.856, 0.01924, 0.856, 0.01924, 0.9244, 0.01959, 0.9244, 0.01959, 0.8866, 0.01362, 0.8866, 0.01362, 0.9564, 0.03657, 0.9564, 0.03657, 0.9244, 0.01959, 0.9244, 0.01959, 0.9778, 0.06199, 0.9778, 0.06199, 0.9564, 0.03657, 0.9564, 0.03657, 0.9854, 0.09197, 0.9854, 0.09197, 0.9778, 0.06199, 0.9778, 0.06199, 0.9695, 0.122, 0.9695, 0.122, 0.9854, 0.09197, 0.9854, 0.09197, 0.9193, 0.1623, 0.9193, 0.1623, 0.9695, 0.122, 0.9695, 0.122, 0.8611, 0.1789, 0.8864, 0.1769, 0.8864, 0.1769, 0.8611, 0.1789, 0.8611, 0.1789, 0.8396, 0.1773, 0.8396, 0.1773, 0.8611, 0.1789, 0.8864, 0.1769, 0.8611, 0.1789, 0.8396, 0.1773, 0.8229, 0.1708, 0.8864, 0.1769, 0.8229, 0.1708, 0.8116, 0.1596, 0.9193, 0.1623, 0.8116, 0.1596, 0.7951, 0.122, 0.9695, 0.122, 0.9193, 0.1623, 0.7951, 0.122, 0.7796, 0.08174, 0.9854, 0.09197, 0.9695, 0.122, 0.8148, 0.07214, 0.8244, 0.0647, 0.9778, 0.06199, 0.9854, 0.09197, 0.856, 0.01924, 0.8866, 0.01362, 0.9244, 0.01959, 0.9564, 0.03657, 0.7796, 0.08174, 0.8148, 0.07214, 0.9854, 0.09197, 0.856, 0.01924, 0.9564, 0.03657, 0.9244, 0.01959, 0.8866, 0.01362, 0.8148, 0.07214, 0.9854, 0.09197, 0.9778, 0.06199, 0.8244, 0.0647, 0.7796, 0.08174, 0.9854, 0.09197, 0.8148, 0.07214, 0.7951, 0.122, 0.9695, 0.122, 0.9854, 0.09197, 0.7796, 0.08174, 0.8116, 0.1596, 0.9193, 0.1623, 0.9695, 0.122, 0.7951, 0.122, 0.8864, 0.1769, 0.9193, 0.1623, 0.8116, 0.1596, 0.8229, 0.1708, 0.8864, 0.1769, 0.8229, 0.1708, 0.8396, 0.1773, 0.8611, 0.1789, 0.856, 0.01924, 0.836, 0.02985, 0.836, 0.02985, 0.856, 0.01924, 0.836, 0.02985, 0.8244, 0.0647, 0.8244, 0.0647, 0.836, 0.02985, 0.836, 0.02985, 0.9564, 0.03657, 0.9778, 0.06199, 0.8244, 0.0647, 0.836, 0.02985, 0.9778, 0.06199, 0.836, 0.02985, 0.856, 0.01924, 0.9564, 0.03657, 0.836, 0.02985, 0.9778, 0.06199, 0.9564, 0.03657, 0.856, 0.01924, 0.836, 0.02985, 0.9564, 0.03657, 0.836, 0.02985, 0.8244, 0.0647, 0.9778, 0.06199])
me_mesh_345.materials.append(mat_whitepaint_001)
me_mesh_345.use_remesh_preserve_volume = False
me_mesh_345.use_remesh_preserve_attributes = False
me_mesh_345.use_mirror_vertex_groups = False
me_mesh_345.update()
me_mesh_360 = bpy.data.meshes.new('Mesh.360')
me_mesh_360.from_pydata([(3.653, 1.428, -1.493), (3.657, 1.428, -1.549), (3.376, 1.421, -1.568), (3.372, 1.421, -1.512), (3.653, 1.441, -1.493), (3.657, 1.441, -1.549), (3.376, 1.448, -1.568), (3.372, 1.448, -1.512), (3.585, 1.421, -1.554), (3.583, 1.421, -1.498), (3.585, 1.448, -1.554), (3.583, 1.448, -1.498), (3.65, 1.439, -1.135), (3.545, 1.439, -1.134), (3.507, 1.439, -1.162), (3.482, 1.439, -1.213), (3.444, 1.439, -1.382), (3.409, 1.439, -1.564), (3.489, 1.439, -1.607), (3.51, 1.439, -1.641), (3.582, 1.439, -1.845), (3.651, 1.439, -1.871), (3.736, 1.439, -1.844), (3.808, 1.439, -1.767), (3.856, 1.439, -1.653), (3.873, 1.439, -1.518), (3.837, 1.439, -1.382), (3.724, 1.439, -1.201), (3.65, 1.43, -1.135), (3.545, 1.43, -1.134), (3.507, 1.43, -1.162), (3.482, 1.43, -1.213), (3.444, 1.43, -1.382), (3.409, 1.43, -1.564), (3.489, 1.43, -1.607), (3.51, 1.43, -1.641), (3.582, 1.43, -1.845), (3.651, 1.43, -1.871), (3.736, 1.43, -1.844), (3.808, 1.43, -1.767), (3.856, 1.43, -1.653), (3.873, 1.43, -1.518), (3.837, 1.43, -1.382), (3.724, 1.43, -1.201), (3.593, 1.439, -1.126), (3.593, 1.43, -1.126), (3.536, 1.439, -1.798), (3.536, 1.43, -1.798)], [], [(0, 1, 5, 4), (2, 3, 7, 6), (1, 0, 9, 8), (8, 9, 3, 2), (4, 5, 10, 11), (11, 10, 6, 7), (5, 1, 8, 10), (10, 8, 2, 6), (0, 4, 11, 9), (9, 11, 7, 3), (28, 43, 27, 12), (30, 29, 13, 14), (31, 30, 14, 15), (32, 31, 15, 16), (33, 32, 16, 17), (34, 33, 17, 18), (35, 34, 18, 19), (37, 36, 20, 21), (38, 37, 21, 22), (39, 38, 22, 23), (40, 39, 23, 24), (41, 40, 24, 25), (42, 41, 25, 26), (43, 42, 26, 27), (44, 45, 28, 12), (45, 44, 13, 29), (12, 14, 13, 44), (12, 27, 15, 14), (15, 27, 26, 16), (16, 26, 25, 17), (18, 25, 24, 19), (20, 23, 22, 21), (17, 25, 18), (36, 37, 38, 39), (34, 35, 40, 41), (33, 34, 41), (32, 33, 41, 42), (31, 32, 42, 43), (28, 30, 31, 43), (28, 45, 29, 30), (20, 36, 47, 46), (46, 47, 35, 19), (46, 24, 23), (19, 24, 46), (46, 23, 20), (47, 39, 40), (36, 39, 47), (47, 40, 35)])
me_mesh_360.polygons.foreach_set('use_smooth', [0, 0, 0, 0, 0, 0, 0, 0, 0, 0, 1, 1, 1, 1, 1, 1, 1, 1, 1, 1, 1, 1, 1, 1, 1, 1, 1, 1, 1, 1, 1, 1, 1, 1, 1, 1, 1, 1, 1, 1, 1, 1, 1, 1, 1, 1, 1, 1])
_uv = me_mesh_360.uv_layers.new(name='UVMap')
_uv.uv.foreach_set('vector', [0.8097, 0.002649, 0.7825, 0.002724, 0.7825, 0.002724, 0.8097, 0.002649, 0.7833, 0.07062, 0.8105, 0.07055, 0.8105, 0.07055, 0.7833, 0.07062, 0.7825, 0.002724, 0.8097, 0.002649, 0.8099, 0.0196, 0.7827, 0.02004, 0.7827, 0.02004, 0.8099, 0.0196, 0.8105, 0.07055, 0.7833, 0.07062, 0.8097, 0.002649, 0.7825, 0.002724, 0.7827, 0.02004, 0.8099, 0.0196, 0.8099, 0.0196, 0.7827, 0.02004, 0.7833, 0.07062, 0.8105, 0.07055, 0.7825, 0.002724, 0.7825, 0.002724, 0.7827, 0.02004, 0.7827, 0.02004, 0.7827, 0.02004, 0.7827, 0.02004, 0.7833, 0.07062, 0.7833, 0.07062, 0.8097, 0.002649, 0.8097, 0.002649, 0.8099, 0.0196, 0.8099, 0.0196, 0.8099, 0.0196, 0.8099, 0.0196, 0.8105, 0.07055, 0.8105, 0.07055, 0.8864, 0.1769, 0.9193, 0.1623, 0.9193, 0.1623, 0.8864, 0.1769, 0.8229, 0.1708, 0.8396, 0.1773, 0.8396, 0.1773, 0.8229, 0.1708, 0.8116, 0.1596, 0.8229, 0.1708, 0.8229, 0.1708, 0.8116, 0.1596, 0.7951, 0.122, 0.8116, 0.1596, 0.8116, 0.1596, 0.7951, 0.122, 0.7796, 0.08174, 0.7951, 0.122, 0.7951, 0.122, 0.7796, 0.08174, 0.8148, 0.07214, 0.7796, 0.08174, 0.7796, 0.08174, 0.8148, 0.07214, 0.8244, 0.0647, 0.8148, 0.07214, 0.8148, 0.07214, 0.8244, 0.0647, 0.8866, 0.01362, 0.856, 0.01924, 0.856, 0.01924, 0.8866, 0.01362, 0.9244, 0.01959, 0.8866, 0.01362, 0.8866, 0.01362, 0.9244, 0.01959, 0.9564, 0.03657, 0.9244, 0.01959, 0.9244, 0.01959, 0.9564, 0.03657, 0.9778, 0.06199, 0.9564, 0.03657, 0.9564, 0.03657, 0.9778, 0.06199, 0.9854, 0.09197, 0.9778, 0.06199, 0.9778, 0.06199, 0.9854, 0.09197, 0.9695, 0.122, 0.9854, 0.09197, 0.9854, 0.09197, 0.9695, 0.122, 0.9193, 0.1623, 0.9695, 0.122, 0.9695, 0.122, 0.9193, 0.1623, 0.8611, 0.1789, 0.8611, 0.1789, 0.8864, 0.1769, 0.8864, 0.1769, 0.8611, 0.1789, 0.8611, 0.1789, 0.8396, 0.1773, 0.8396, 0.1773, 0.8864, 0.1769, 0.8229, 0.1708, 0.8396, 0.1773, 0.8611, 0.1789, 0.8864, 0.1769, 0.9193, 0.1623, 0.8116, 0.1596, 0.8229, 0.1708, 0.8116, 0.1596, 0.9193, 0.1623, 0.9695, 0.122, 0.7951, 0.122, 0.7951, 0.122, 0.9695, 0.122, 0.9854, 0.09197, 0.7796, 0.08174, 0.8148, 0.07214, 0.9854, 0.09197, 0.9778, 0.06199, 0.8244, 0.0647, 0.856, 0.01924, 0.9564, 0.03657, 0.9244, 0.01959, 0.8866, 0.01362, 0.7796, 0.08174, 0.9854, 0.09197, 0.8148, 0.07214, 0.856, 0.01924, 0.8866, 0.01362, 0.9244, 0.01959, 0.9564, 0.03657, 0.8148, 0.07214, 0.8244, 0.0647, 0.9778, 0.06199, 0.9854, 0.09197, 0.7796, 0.08174, 0.8148, 0.07214, 0.9854, 0.09197, 0.7951, 0.122, 0.7796, 0.08174, 0.9854, 0.09197, 0.9695, 0.122, 0.8116, 0.1596, 0.7951, 0.122, 0.9695, 0.122, 0.9193, 0.1623, 0.8864, 0.1769, 0.8229, 0.1708, 0.8116, 0.1596, 0.9193, 0.1623, 0.8864, 0.1769, 0.8611, 0.1789, 0.8396, 0.1773, 0.8229, 0.1708, 0.856, 0.01924, 0.856, 0.01924, 0.836, 0.02985, 0.836, 0.02985, 0.836, 0.02985, 0.836, 0.02985, 0.8244, 0.0647, 0.8244, 0.0647, 0.836, 0.02985, 0.9778, 0.06199, 0.9564, 0.03657, 0.8244, 0.0647, 0.9778, 0.06199, 0.836, 0.02985, 0.836, 0.02985, 0.9564, 0.03657, 0.856, 0.01924, 0.836, 0.02985, 0.9564, 0.03657, 0.9778, 0.06199, 0.856, 0.01924, 0.9564, 0.03657, 0.836, 0.02985, 0.836, 0.02985, 0.9778, 0.06199, 0.8244, 0.0647])
me_mesh_360.materials.append(mat_whitepaint_001)
me_mesh_360.use_remesh_preserve_volume = False
me_mesh_360.use_remesh_preserve_attributes = False
me_mesh_360.use_mirror_vertex_groups = False
me_mesh_360.update()

# ---- objects
ob_lamp = bpy.data.objects.new('Lamp', light_lamp)
ob_camera = bpy.data.objects.new('Camera', cam_camera)
ob_floats = bpy.data.objects.new('Floats', me_mesh_015)
ob_propellerf_fast = bpy.data.objects.new('PropellerF.Fast', me_propeller_fast)
ob_propellerf = bpy.data.objects.new('PropellerF', me_propeller)
ob_lhrudder = bpy.data.objects.new('LHrudder', me_mesh_345)
ob_rhrudder = bpy.data.objects.new('RHrudder', me_mesh_360)

# ---- transforms, parenting, visibility, modifiers, constraints
ob_lamp.location = (4.076, 1.005, 5.904)
ob_lamp.rotation_euler = (0.6503, 0.05522, 1.866)
ob_lamp.lock_rotations_4d = False
ob_lamp.empty_display_type = 'ARROWS'
ob_lamp.color = (0.0, 0.0, 0.0, 0.0)
ob_lamp.lineart.crease_threshold = 0.0
ob_camera.location = (7.481, -6.508, 5.344)
ob_camera.rotation_euler = (1.109, 0.01082, 0.8149)
ob_camera.lock_rotations_4d = False
ob_camera.empty_display_type = 'ARROWS'
ob_camera.color = (0.0, 0.0, 0.0, 0.0)
ob_camera.display_type = 'WIRE'
ob_camera.lineart.crease_threshold = 0.0
ob_floats.location = (0.7961, 0.003739, -0.1918)
ob_floats.scale = (0.809, 0.809, 0.809)
ob_floats.show_transparent = True
ob_floats.lineart.crease_threshold = 0.0
_m = ob_floats.modifiers.new('Auto Smooth', 'NODES')
_m.node_group = ng_auto_smooth
ob_propellerf_fast.location = (0.0, 0.0, 0.0)
ob_propellerf_fast.show_transparent = True
ob_propellerf_fast.lineart.crease_threshold = 0.0
_m = ob_propellerf_fast.modifiers.new('Auto Smooth', 'NODES')
_m.node_group = ng_auto_smooth
ob_propellerf.location = (0.0, 0.0, 0.0)
ob_propellerf.show_transparent = True
ob_propellerf.lineart.crease_threshold = 0.0
_m = ob_propellerf.modifiers.new('Auto Smooth', 'NODES')
_m.node_group = ng_auto_smooth
ob_lhrudder.location = (0.7975, 0.003086, -0.1837)
ob_lhrudder.scale = (0.8089, 0.8089, 0.8089)
ob_lhrudder.show_transparent = True
ob_lhrudder.lineart.crease_threshold = 0.0
_m = ob_lhrudder.modifiers.new('Auto Smooth', 'NODES')
_m.node_group = ng_auto_smooth
ob_rhrudder.location = (0.7975, 0.005725, -0.1837)
ob_rhrudder.scale = (0.8089, 0.8089, 0.8089)
ob_rhrudder.show_transparent = True
ob_rhrudder.lineart.crease_threshold = 0.0
_m = ob_rhrudder.modifiers.new('Auto Smooth', 'NODES')
_m.node_group = ng_auto_smooth

# ---- collection membership
col_collection_1.objects.link(ob_lamp)
col_collection_1.objects.link(ob_camera)
col_collection_1.objects.link(ob_floats)
col_collection_1.objects.link(ob_propellerf_fast)
col_collection_1.objects.link(ob_propellerf)
col_collection_1.objects.link(ob_lhrudder)
col_collection_1.objects.link(ob_rhrudder)

# ---- scene / render settings (as saved in the file)
scene.camera = ob_camera
scene.frame_start = 1; scene.frame_end = 250; scene.frame_set(1)
scene.render.engine = 'BLENDER_EEVEE_NEXT'
scene.render.resolution_percentage = 50
scene.render.dither_intensity = 0.0
scene.cycles.use_denoising = False
scene.cycles.samples = 10
scene.cycles.sampling_pattern = 'TABULATED_SOBOL'
scene.cycles.light_sampling_threshold = 0.0
scene.cycles.use_adaptive_sampling = False
scene.cycles.use_light_tree = False
scene.cycles.blur_glossy = 0.0
scene.cycles.volume_bounces = 1
scene.cycles.pixel_filter_type = 'GAUSSIAN'
scene.cycles.sample_clamp_indirect = 0.0
scene.view_settings.view_transform = 'Standard'
bpy.context.view_layer.update()
